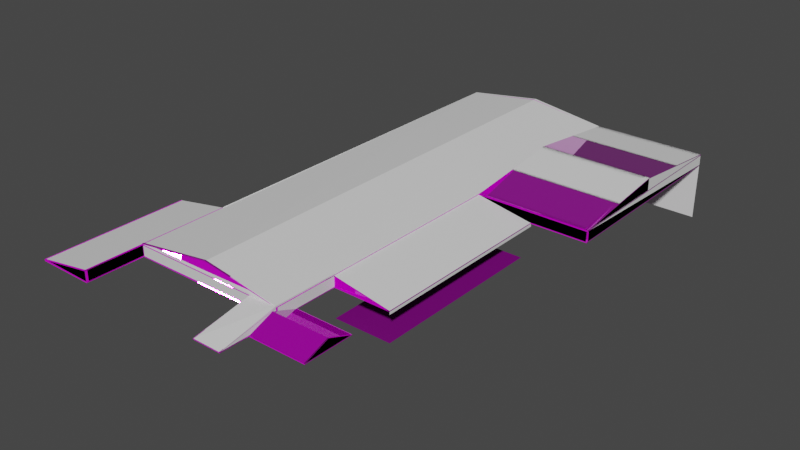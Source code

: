 # Source: ext_warehouse_roof.blend  (saved by Blender 2.83.19; exported with 4.5.12 LTS)
import bpy
from mathutils import Matrix  # noqa: F401  (used for matrix-valued properties, if any)

bpy.ops.wm.read_factory_settings(use_empty=True)
scene = bpy.context.scene
scene.name = 'Scene'

# ---- images (referenced by path relative to the original .blend; pixels are not part of the script)
import os
ASSET_DIR = os.environ.get("B2B_ASSET_DIR", "")  # directory of the original .blend (textures are referenced by path, not embedded)
HERE = os.path.dirname(os.path.abspath(__file__))  # packed textures are extracted next to this script under _unpacked/

def load_image(name, relpath, width, height, colorspace="sRGB"):
    """Load a texture the original file referenced (path relative to the .blend, or extracted next to this script)."""
    p = next((c for c in (os.path.join(HERE, relpath), os.path.join(ASSET_DIR, relpath)) if relpath and os.path.exists(c)), "")
    if p:
        img = bpy.data.images.load(p, check_existing=True)
        img.name = name
    else:  # same state as the original file: an image datablock whose file is absent (Cycles renders it pink)
        img = bpy.data.images.new(name, width, height)
        img.source = "FILE"
        img.filepath = "//" + (relpath or name)
    img.colorspace_settings.name = colorspace
    return img
img_ind_ext_level_roof_big_df_dds = load_image('ind_ext_level_roof_big_df.dds', 'ind_ext_level_roof_big_df.dds', 1024, 1024, 'sRGB')
img_lux_int_01_wallpapertile_b_df_dds = load_image('lux_int_01_wallpapertile_b_df.dds', 'lux_int_01_wallpapertile_b_df.dds', 1024, 1024, 'sRGB')

# ---- materials (node trees are filled in below, after node groups)
mat_mat_ind_ext_level_roof_big = bpy.data.materials.new('mat_ind_ext_level_roof_big')
mat_mat_ind_ext_level_roof_big.alpha_threshold = 0.0
mat_mat_ind_ext_level_roof_big.use_backface_culling = True
mat_mat_ind_ext_level_roof_big.use_transparent_shadow = False
mat_mat_ind_ext_level_roof_big.line_color = (0.0, 0.0, 0.0, 1.0)
mat_lux_int_01_wallpapertile_b = bpy.data.materials.new('lux_int_01_wallpapertile_b')
mat_lux_int_01_wallpapertile_b.use_backface_culling = True
mat_lux_int_01_wallpapertile_b.use_transparent_shadow = False
mat_shadow_caster = bpy.data.materials.new('shadow_caster')
mat_shadow_caster.use_transparent_shadow = False

# ---- node groups
ng_pd2_df_nmr_vtxcol = bpy.data.node_groups.new('PD2 DF:NMr:VtxCol', 'ShaderNodeTree')
_s = ng_pd2_df_nmr_vtxcol.interface.new_socket(name='BSDF Mat.', in_out='OUTPUT', socket_type='NodeSocketShader')
_s = ng_pd2_df_nmr_vtxcol.interface.new_socket(name='DF Color (sRGB)', in_out='INPUT', socket_type='NodeSocketColor')
_s = ng_pd2_df_nmr_vtxcol.interface.new_socket(name='DF Alpha (sRGB)', in_out='INPUT', socket_type='NodeSocketFloat')
_s.subtype = 'FACTOR'
_s = ng_pd2_df_nmr_vtxcol.interface.new_socket(name='NM Color (Linear)', in_out='INPUT', socket_type='NodeSocketColor')
_s.default_value = (0.5, 0.5, 0.5, 1.0)
_s = ng_pd2_df_nmr_vtxcol.interface.new_socket(name='NM Alpha (Linear)', in_out='INPUT', socket_type='NodeSocketFloat')
_s.subtype = 'FACTOR'
_s = ng_pd2_df_nmr_vtxcol.interface.new_socket(name='Vertex Col. Color', in_out='INPUT', socket_type='NodeSocketColor')
_N = ng_pd2_df_nmr_vtxcol.nodes; _L = ng_pd2_df_nmr_vtxcol.links
n0 = _N.new('ShaderNodeMix'); n0.name = 'Mix.005'; n0.location = (380, 0)
n0.data_type = 'RGBA'
n0.blend_type = 'MULTIPLY'
n0.inputs[0].default_value = 1.0
n1 = _N.new('ShaderNodeInvert'); n1.name = 'Invert'; n1.location = (380, -180)
n2 = _N.new('ShaderNodeCombineColor'); n2.name = 'Combine RGB'; n2.location = (540, -260)
n2.inputs[2].default_value = 1.0
n3 = _N.new('ShaderNodeNormalMap'); n3.name = 'Normal Map'; n3.location = (700, -260)
n3.width = 148
n4 = _N.new('ShaderNodeBsdfPrincipled'); n4.name = 'Principled BSDF'; n4.location = (880, 120)
n4.distribution = 'GGX'
n4.subsurface_method = 'BURLEY'
n4.inputs[1].default_value = 0.5
n4.inputs[3].default_value = 1.45
n4.inputs[27].default_value = (0.0, 0.0, 0.0, 1.0)
n4.inputs[28].default_value = 1.0
n5 = _N.new('NodeGroupOutput'); n5.name = 'Group Output'; n5.location = (1140, 120)
n6 = _N.new('ShaderNodeSeparateColor'); n6.name = 'Separate RGB'; n6.location = (344, -302)
n7 = _N.new('NodeGroupInput'); n7.name = 'PD2 DF:NM:VtxCol'; n7.location = (0, 0)
n7.label = 'PD2 DF:NM:VtxCol'
n7.width = 224
_L.new(n2.outputs[0], n3.inputs[1])
_L.new(n0.outputs[2], n4.inputs[0])
_L.new(n3.outputs[0], n4.inputs[5])
_L.new(n4.outputs[0], n5.inputs[0])
_L.new(n7.outputs[4], n0.inputs[7])
_L.new(n7.outputs[1], n4.inputs[13])
_L.new(n7.outputs[0], n0.inputs[6])
_L.new(n7.outputs[3], n2.inputs[0])
_L.new(n1.outputs[0], n4.inputs[2])
_L.new(n7.outputs[1], n1.inputs[1])
_L.new(n6.outputs[0], n2.inputs[1])
_L.new(n7.outputs[2], n6.inputs[0])
n5.is_active_output = True
ng_pd2_df_gsm_nm_vtxcol = bpy.data.node_groups.new('PD2 DF:GSM:NM:VtxCol', 'ShaderNodeTree')
_s = ng_pd2_df_gsm_nm_vtxcol.interface.new_socket(name='BSDF Mat.', in_out='OUTPUT', socket_type='NodeSocketShader')
_s = ng_pd2_df_gsm_nm_vtxcol.interface.new_socket(name='DF RGB (sRGB)', in_out='INPUT', socket_type='NodeSocketColor')
_s.default_value = (0.214, 0.214, 0.214, 1.0)
_s = ng_pd2_df_gsm_nm_vtxcol.interface.new_socket(name='GSMA RGB (sRGB)', in_out='INPUT', socket_type='NodeSocketColor')
_s.default_value = (0.214, 0.214, 0.214, 1.0)
_s = ng_pd2_df_gsm_nm_vtxcol.interface.new_socket(name='NM RGB (Linear)', in_out='INPUT', socket_type='NodeSocketColor')
_s.default_value = (0.214, 0.214, 0.214, 1.0)
_s = ng_pd2_df_gsm_nm_vtxcol.interface.new_socket(name='NM Alpha (Linear)', in_out='INPUT', socket_type='NodeSocketFloat')
_s.default_value = 0.5
_s.min_value = 0.0
_s.max_value = 1.0
_s = ng_pd2_df_gsm_nm_vtxcol.interface.new_socket(name='Vertex Col. Color', in_out='INPUT', socket_type='NodeSocketColor')
_s.default_value = (1.0, 1.0, 1.0, 1.0)
_N = ng_pd2_df_gsm_nm_vtxcol.nodes; _L = ng_pd2_df_gsm_nm_vtxcol.links
n0 = _N.new('ShaderNodeBsdfPrincipled'); n0.name = 'Principled BSDF'; n0.location = (330, 210)
n0.distribution = 'GGX'
n0.subsurface_method = 'BURLEY'
n0.inputs[3].default_value = 1.45
n0.inputs[27].default_value = (0.0, 0.0, 0.0, 1.0)
n0.inputs[28].default_value = 1.0
n1 = _N.new('ShaderNodeNormalMap'); n1.name = 'Normal Map'; n1.location = (-10, -210)
n1.width = 148
n2 = _N.new('NodeGroupOutput'); n2.name = 'Group Output'; n2.location = (680, 200)
n3 = _N.new('ShaderNodeSeparateColor'); n3.name = 'Separate RGB'; n3.location = (-330, -210)
n4 = _N.new('ShaderNodeCombineColor'); n4.name = 'Combine RGB'; n4.location = (-170, -210)
n4.inputs[2].default_value = 1.0
n5 = _N.new('ShaderNodeInvert'); n5.name = 'Invert'; n5.location = (40, 20)
n5.inputs[0].default_value = 0.666
n6 = _N.new('ShaderNodeSeparateColor'); n6.name = 'Separate RGB.001'; n6.location = (-520, 0)
n7 = _N.new('NodeGroupInput'); n7.name = 'Group Input'; n7.location = (-520, 200)
n8 = _N.new('ShaderNodeMix'); n8.name = 'Mix.005'; n8.location = (40, 200)
n8.data_type = 'RGBA'
n8.blend_type = 'MULTIPLY'
n8.inputs[0].default_value = 1.0
_L.new(n3.outputs[0], n4.inputs[1])
_L.new(n4.outputs[0], n1.inputs[1])
_L.new(n8.outputs[2], n0.inputs[0])
_L.new(n1.outputs[0], n0.inputs[5])
_L.new(n5.outputs[0], n0.inputs[2])
_L.new(n7.outputs[0], n8.inputs[6])
_L.new(n0.outputs[0], n2.inputs[0])
_L.new(n7.outputs[2], n3.inputs[0])
_L.new(n7.outputs[3], n4.inputs[0])
_L.new(n7.outputs[4], n8.inputs[7])
_L.new(n7.outputs[1], n6.inputs[0])
_L.new(n6.outputs[0], n5.inputs[1])
_L.new(n6.outputs[1], n0.inputs[13])
_L.new(n6.outputs[2], n0.inputs[1])
n2.is_active_output = True

# ---- material node trees
mat_mat_ind_ext_level_roof_big.use_nodes = True; mat_mat_ind_ext_level_roof_big.node_tree.nodes.clear()
_N = mat_mat_ind_ext_level_roof_big.node_tree.nodes; _L = mat_mat_ind_ext_level_roof_big.node_tree.links
n0 = _N.new('ShaderNodeTexImage'); n0.name = 'Image Texture'; n0.location = (-600, 500)
n0.image = img_ind_ext_level_roof_big_df_dds
n1 = _N.new('ShaderNodeTexImage'); n1.name = 'Image Texture.002'; n1.location = (-600, 200)
n2 = _N.new('ShaderNodeOutputMaterial'); n2.name = 'Material Output'; n2.location = (300, 400)
n3 = _N.new('ShaderNodeGroup'); n3.name = 'Group'; n3.location = (-200, 400)
n3.width = 400
n3.node_tree = ng_pd2_df_nmr_vtxcol
n3.inputs[4].default_value = (1.0, 1.0, 1.0, 1.0)
_L.new(n0.outputs[0], n3.inputs[0])
_L.new(n0.outputs[1], n3.inputs[1])
_L.new(n1.outputs[0], n3.inputs[2])
_L.new(n1.outputs[1], n3.inputs[3])
_L.new(n3.outputs[0], n2.inputs[0])
n2.is_active_output = True
mat_lux_int_01_wallpapertile_b.use_nodes = True; mat_lux_int_01_wallpapertile_b.node_tree.nodes.clear()
_N = mat_lux_int_01_wallpapertile_b.node_tree.nodes; _L = mat_lux_int_01_wallpapertile_b.node_tree.links
n0 = _N.new('ShaderNodeOutputMaterial'); n0.name = 'Material Output'; n0.location = (300, 300)
n1 = _N.new('ShaderNodeGroup'); n1.name = 'Group'; n1.location = (10, 300)
n1.node_tree = ng_pd2_df_gsm_nm_vtxcol
n1.inputs[1].default_value = (0.214, 0.214, 0.214, 1.0)
n1.inputs[2].default_value = (0.214, 0.214, 0.214, 1.0)
n1.inputs[3].default_value = 0.5
n2 = _N.new('ShaderNodeTexImage'); n2.name = 'Image Texture'; n2.location = (-280, 280)
n2.image = img_lux_int_01_wallpapertile_b_df_dds
n3 = _N.new('ShaderNodeVertexColor'); n3.name = 'Vertex Color'; n3.location = (-180, 200)
n3.layer_name = 'Col'
_L.new(n1.outputs[0], n0.inputs[0])
_L.new(n2.outputs[0], n1.inputs[0])
_L.new(n3.outputs[0], n1.inputs[4])
n0.is_active_output = True
mat_shadow_caster.use_nodes = True; mat_shadow_caster.node_tree.nodes.clear()
_N = mat_shadow_caster.node_tree.nodes; _L = mat_shadow_caster.node_tree.links
n0 = _N.new('ShaderNodeBsdfPrincipled'); n0.name = 'Principled BSDF'; n0.location = (10, 300)
n0.distribution = 'GGX'
n0.subsurface_method = 'BURLEY'
n0.inputs[3].default_value = 1.45
n0.inputs[27].default_value = (0.0, 0.0, 0.0, 1.0)
n0.inputs[28].default_value = 1.0
n1 = _N.new('ShaderNodeOutputMaterial'); n1.name = 'Material Output'; n1.location = (300, 300)
_L.new(n0.outputs[0], n1.inputs[0])
n1.is_active_output = True

# ---- world
world_world = bpy.data.worlds.new('World'); scene.world = world_world
world_world.use_nodes = True; world_world.node_tree.nodes.clear()
_N = world_world.node_tree.nodes; _L = world_world.node_tree.links
n0 = _N.new('ShaderNodeOutputWorld'); n0.name = 'World Output'; n0.location = (300, 300)
n1 = _N.new('ShaderNodeBackground'); n1.name = 'Background'; n1.location = (10, 300)
n1.inputs[0].default_value = (0.05088, 0.05088, 0.05088, 1.0)
_L.new(n1.outputs[0], n0.inputs[0])
n0.is_active_output = True
world_world.color = (0.05088, 0.05088, 0.05088)
world_world.use_sun_shadow = False
world_world.sun_shadow_jitter_overblur = 0.0

# ---- meshes
me_g_g = bpy.data.meshes.new('g_g')
me_g_g.from_pydata([(-9.02, -5.96e-08, 0.12), (-9.02, 5.96e-08, 1.52), (-9.0, -0.02, 0.12), (-9.0, -0.02, 1.52), (-9.0, 0.15, 1.52), (-8.88, -0.02, 0.12), (-8.88, -0.02, 1.52), (-8.88, 0.15, 0.12), (-8.88, 0.15, 1.52), (12.9, 0.23, 0.12), (-8.98, 0.23, 0.12), (12.9, 0.23, 1.52), (-8.98, 0.23, 1.52), (12.88, -0.02, 0.12), (12.88, -0.02, 1.52), (12.88, 0.25, 0.12), (12.88, 0.25, 1.52), (13.0, -0.02, 0.12), (13.0, -0.02, 1.52), (13.0, 0.25, 0.12), (13.0, 0.25, 1.52), (-9.0, -0.02, 1.64), (13.0, -0.02, 1.64), (-9.0, 0.25, 1.64), (13.0, 0.25, 1.64), (-9.0, -0.02, 1.52), (13.0, -0.02, 1.52), (-9.0, 0.25, 1.52), (13.0, 0.25, 1.52), (-9.0, -0.02, 0.12), (13.0, -0.02, 0.12), (-9.0, -0.02, 1.118e-07), (13.0, -0.02, 1.118e-07), (-9.02, -7.98, 0.12), (-9.02, -7.98, 1.52), (-17.0, -7.98, 0.12), (-9.0, -8.02, 0.12), (-9.0, -8.02, 1.118e-07), (-17.0, -8.02, 0.12), (-17.0, -8.02, 1.118e-07), (-9.0, -8.02, 1.64), (-9.0, -8.02, 1.52), (-17.0, -8.02, 0.24), (-17.0, -8.02, 0.12), (-17.0, 12.48, 0.24), (-17.0, 12.48, 0.12), (-9.12, -0.02, 1.64), (-9.12, -8.02, 1.64), (-9.0, -7.9, 1.64), (-17.0, -7.9, 0.24), (-16.88, -8.02, 0.24), (-16.88, 12.48, 0.24), (-16.88, -7.98, 0.22), (-16.88, 12.48, 0.22), (-9.12, -7.98, 1.6), (-9.12, 12.48, 1.6), (-16.88, -8.02, 0.04), (-16.88, 12.48, 0.04), (-9.0, -7.9, 1.62), (-17.0, -7.9, 0.22), (-9.12, -0.02, 1.6), (-9.12, -8.02, 1.6), (-9.02, -0.02, 0.12), (-9.02, -8.02, 0.12), (-9.0, -7.98, 1.52), (-17.0, -7.98, 0.12), (-9.0, -7.98, 0.12), (-17.0, -7.98, 0.12), (-9.0, 12.48, 1.64), (-9.0, -8.02, 1.64), (-9.12, 12.48, 1.64), (-9.12, -8.02, 1.64), (-9.0, -0.02, 1.52), (-9.0, -8.02, 1.52), (-9.02, -0.02, 1.52), (-9.02, -8.02, 1.52), (-9.0, 0.25, 1.62), (-9.0, 65.5, 1.62), (12.88, 0.25, 1.6), (12.88, 65.5, 1.6), (1.94, 65.5, 3.26), (1.94, 0.25, 3.26), (-9.1, -0.02, 1.71), (12.9, -0.02, 1.71), (-9.1, 0.25, 1.71), (12.9, 0.25, 1.71), (-9.1, -0.02, 1.64), (12.9, -0.02, 1.64), (-9.1, 0.25, 1.44), (12.9, 0.25, 1.44), (1.94, -0.02, 3.33), (1.94, 0.25, 3.33), (1.94, 0.25, 3.06), (1.94, -0.02, 3.26), (-9.1, 0.05, 1.62), (12.9, 0.05, 1.62), (1.9, 0.05, 1.62), (1.9, 0.05, 3.29), (12.98, 65.5, 0.12), (12.98, 65.5, 1.52), (13.0, 65.5, 1.64), (13.0, 65.5, 1.52), (13.0, 65.5, 0.12), (13.0, 65.5, 1.118e-07), (20.98, 9.01, 0.1), (21.0, 8.98, 0.12), (21.0, 8.98, 1.118e-07), (13.0, 8.98, 0.12), (13.0, 8.98, 1.118e-07), (21.0, 9.02, 0.12), (13.0, 9.02, 0.12), (12.75, 0.25, 1.64), (12.75, 65.5, 1.64), (12.75, 0.25, 1.62), (12.75, 65.5, 1.62), (21.0, 36.0, 0.12), (21.0, 36.0, 1.192e-07), (20.98, 8.98, 0.12), (20.98, 36.0, 0.12), (13.0, 9.01, 1.5), (13.0, 9.01, 0.12), (20.98, 9.02, 0.1), (13.0, 9.02, 1.5), (20.98, 36.11, 0.07), (13.0, 36.11, 1.5), (12.98, 36.02, 0.12), (28.98, 36.02, 0.12), (12.98, 36.02, 1.52), (28.98, 36.02, 1.52), (29.0, 36.0, 0.12), (29.0, 36.0, 1.192e-07), (28.98, 65.5, 0.12), (28.98, 65.5, 1.52), (29.0, 65.48, 0.12), (29.0, 65.48, 1.192e-07), (21.0, 36.02, 0.12), (29.0, 36.02, 0.12), (21.0, 8.98, 0.12), (21.0, 8.98, 1.509e-07), (13.0, 8.98, 1.52), (13.0, 8.98, 1.4), (21.0, 9.02, 0.12), (13.0, 9.02, 1.52), (28.98, 36.0, 1.62), (28.98, 65.48, 1.62), (28.98, 50.73, 1.62), (28.98, 50.73, 3.29), (29.0, 36.0, 1.62), (29.0, 36.0, 1.5), (29.0, 65.48, 1.62), (29.0, 65.48, 1.5), (29.0, 36.0, 1.74), (29.0, 36.0, 1.62), (29.0, 65.48, 1.74), (29.0, 65.48, 1.62), (29.0, 50.73, 3.41), (29.0, 50.73, 3.29), (13.0, 36.0, 1.62), (13.0, 36.0, 1.5), (28.98, 36.02, 1.52), (13.0, 36.02, 1.52), (28.98, 50.73, 3.39), (13.0, 50.73, 3.39), (29.0, 36.1, 1.62), (13.0, 36.1, 1.62), (28.98, 65.48, 1.72), (13.0, 65.48, 1.72), (5.587, 65.5, 2.707), (9.233, 65.5, 2.153), (9.233, 0.25, 2.153), (5.587, 0.25, 2.707), (-1.707, 0.25, 2.713), (-5.353, 0.25, 2.167), (-5.353, 65.5, 2.167), (-1.707, 65.5, 2.713), (8.98, -8.0, 0.12), (12.98, -8.0, 0.12), (12.98, 0.0, 0.12), (12.98, 0.0, 1.52), (13.0, -8.02, 0.12), (13.0, -8.02, 1.118e-07), (8.96, -8.02, 0.12), (8.96, -8.02, 1.118e-07), (8.96, -0.02, 0.12), (8.96, -0.02, 1.118e-07), (8.98, 0.0, 0.12), (8.98, 0.0, 1.52), (12.98, -8.0, 0.12), (9.0, -8.0, 0.12), (12.98, -0.02001, 1.517), (9.0, -0.02001, 1.517), (12.98, -0.02, 0.12), (12.98, -8.02, 0.12), (13.0, -8.0, 0.12), (8.96, -8.0, 0.12), (8.98, -8.02, 0.12), (8.98, -0.02, 0.12), (13.0, -8.0, 0.14), (12.9, -8.0, 0.14), (8.96, -8.0, 0.12), (8.96, -0.02, 1.44), (8.96, -8.0, 0.14), (8.96, -0.02, 1.54), (9.06, -8.0, 0.12), (9.06, -8.0, 0.14), (13.0, -8.0, 0.12), (12.9, -8.0, 0.12), (9.06, -0.02, 1.52), (9.06, -0.02, 1.54), (13.0, -0.02, 1.64), (13.0, 0.25, 1.64), (13.0, -0.02, 1.52), (13.0, 0.25, 1.52), (13.0, -0.02, 1.52), (13.0, -0.02, 1.54), (12.9, -8.0, 0.04), (12.9, -0.02, 1.44), (12.9, -0.02, 1.54), (13.0, -4.0, 0.12), (13.0, -4.0, 1.118e-07), (21.0, -4.0, 0.12), (21.0, -4.0, 1.118e-07), (21.0, 3.0, 0.12), (21.0, 3.0, 1.118e-07), (13.0, 3.0, 0.12), (13.0, 3.0, 1.118e-07), (20.96, -3.93, 0.1), (13.0, -3.93, 0.1), (20.96, -0.5, 1.417), (13.0, -0.5, 1.417), (13.0, -3.93, 0.12), (21.0, -3.93, 0.12), (13.0, 2.93, 0.1), (20.96, 2.93, 0.1), (21.0, 2.93, 0.12), (13.0, 2.93, 0.12), (21.0, 2.93, 0.1), (13.0, 2.93, 0.1), (21.0, -4.0, 0.14), (20.9, -4.0, 0.14), (21.0, -4.0, 0.09), (20.9, -4.0, 0.12), (21.0, -0.5, 1.387), (21.0, -0.5, 1.437), (20.9, -4.0, 0.04), (20.9, -0.5, 1.337), (20.9, -0.5, 1.437), (21.0, 2.93, 0.07), (21.0, 2.93, 0.12), (20.9, 2.93, 0.02), (20.9, 2.93, 0.12), (20.98, 2.87, 0.12), (20.98, -3.98, 0.12), (20.98, -0.5, 0.12), (20.98, -0.5, 1.388), (9.0, -5.34, 0.5855), (9.0, -2.68, 1.051), (12.98, -2.68, 1.051), (12.98, -5.34, 0.5855), (13.0, -2.215, 0.7583), (20.96, -2.215, 0.7583), (20.96, 1.215, 0.7583), (13.0, 1.215, 0.7583), (13.0, 40.92, 2.143), (13.0, 45.83, 2.767), (28.98, 45.83, 2.767), (28.98, 40.92, 2.143), (13.0, 60.56, 2.277), (13.0, 55.65, 2.833), (28.98, 55.65, 2.833), (28.98, 60.56, 2.277), (18.32, 9.02, 0.5667), (15.66, 9.02, 1.033), (15.66, 36.11, 1.023), (18.32, 36.11, 0.5467), (12.98, 8.98, 0.12), (12.98, 8.98, 1.52), (12.98, 9.25, 0.12), (12.98, 9.25, 1.52), (13.1, 8.98, 0.12), (13.1, 8.98, 1.52), (13.1, 9.25, 0.12), (13.1, 9.25, 1.52), (28.88, 35.98, 0.12), (28.88, 35.98, 1.52), (28.88, 36.25, 0.12), (28.88, 36.25, 1.52), (29.0, 35.98, 0.12), (29.0, 35.98, 1.52), (29.0, 36.25, 0.12), (29.0, 36.25, 1.52), (-9.12, -8.02, 0.12), (-9.12, -8.02, 1.52), (-9.12, -7.75, 0.12), (-9.12, -7.75, 1.52), (-9.0, -8.02, 0.12), (-9.0, -8.02, 1.52), (-9.0, -7.75, 0.12), (-9.0, -7.75, 1.52), (12.98, -0.02, 0.12), (12.98, 65.5, 0.12), (-9.0, 0.08, 0.12), (-9.0, 0.08, 1.52), (-9.0, 0.25, 0.12), (-9.0, 0.25, 1.52), (-8.88, 0.25, 0.12), (-8.88, 0.25, 1.52), (-8.88, 0.23, 0.12), (-8.88, 0.23, 1.52), (12.88, 0.25, 0.12), (-8.96, 0.25, 1.118e-07), (12.88, -8.0, 1.118e-07), (-8.96, -0.02, 0.12), (13.0, -0.02, 0.12), (-8.96, 0.25, 0.12), (-9.0, 65.5, 1.64), (-9.0, 65.5, 1.52), (-9.0, -8.02, 1.64), (-9.0, -8.02, 1.52), (12.88, 0.23, 1.64), (-9.08, 0.23, 1.64), (1.95, 0.23, 1.64), (1.95, 0.23, 3.26), (-9.0, 0.25, 1.61), (-9.0, 65.5, 1.61), (1.947, 0.25, 3.167), (1.947, 65.5, 3.167), (12.89, 0.25, 1.637), (12.89, 65.5, 1.637), (-8.98, 65.5, 0.12), (-8.98, 65.5, 1.52), (12.9, 65.5, 0.12), (12.9, 65.5, 1.52), (12.88, 65.5, 1.118e-07), (-9.0, 0.25, 1.64), (12.88, 0.25, 1.64), (-9.0, 0.25, 1.52), (12.88, 0.25, 1.52), (12.88, 65.5, 1.64), (12.88, 65.5, 1.52), (-8.96, 65.5, 1.118e-07), (-8.96, 65.5, 0.12), (12.97, 64.98, 1.71), (-9.025, 64.98, 1.71), (12.97, 64.98, 1.44), (-9.025, 64.98, 1.44), (1.935, 64.98, 3.33), (1.935, 64.98, 3.06), (-9.005, 64.98, 0.12), (28.46, 64.98, 1.192e-07), (-9.005, 64.98, 1.192e-07), (28.46, 64.98, 0.12), (-9.005, 65.0, 1.64), (12.95, 65.0, 1.64), (1.925, 65.0, 1.64), (1.925, 65.0, 3.26), (28.46, 64.98, 1.64), (-9.005, 64.98, 1.64), (28.46, 64.98, 1.52), (-9.005, 64.98, 1.52), (-9.47, 12.27, 0.12), (-9.47, 12.27, 1.52), (-9.47, -7.75, 0.12), (-9.47, -7.75, 1.52), (12.88, 0.25, 0.12), (-9.49, 0.25, 1.118e-07), (12.88, 0.25, 1.118e-07), (-9.49, 0.25, 0.12), (-9.49, 12.25, 1.118e-07), (-9.49, 12.25, 0.12), (-9.49, -7.73, 1.118e-07), (-9.49, -7.73, 0.12), (-9.49, 12.25, 1.118e-07), (-9.49, 0.25, 1.118e-07), (-8.96, 12.25, 1.118e-07), (-8.96, 0.25, 1.118e-07), (-16.53, 12.27, 0.12), (-16.55, 12.25, 1.118e-07), (-16.55, 12.25, 0.12), (-16.55, -7.73, 1.118e-07), (-16.55, -7.73, 0.12), (-16.53, -7.75, 0.12), (-16.55, -7.73, 1.118e-07), (-16.55, -7.73, 0.12), (-16.53, -7.75, 0.12), (-16.53, 12.48, 0.12), (-9.47, -7.75, 1.52), (-9.47, 12.48, 1.52), (-14.18, -7.75, 0.5867), (-11.82, -7.75, 1.053), (-11.82, 12.48, 1.053), (-14.18, 12.48, 0.5867), (-0.79, 0.25, 2.777), (-3.527, 0.25, 2.388), (-6.263, 0.25, 1.999), (-6.263, 65.5, 1.999), (-3.527, 65.5, 2.388), (-0.79, 65.5, 2.777), (10.15, 0.25, 2.019), (7.417, 0.25, 2.402), (4.682, 0.25, 2.784), (4.682, 65.5, 2.784), (7.417, 65.5, 2.402), (10.15, 65.5, 2.019), (-9.025, 65.0, 0.12), (28.46, 65.0, 0.12), (-9.025, 65.0, 1.52), (28.46, 65.0, 1.52), (28.46, 36.3, 1.192e-07), (28.46, 36.3, 0.12), (28.46, 36.31, 1.64), (28.46, 36.31, 1.5), (28.46, 36.28, 0.12), (28.46, 36.28, 1.52), (13.0, 36.3, 1.192e-07), (13.0, 36.3, 0.12), (13.0, 36.31, 1.64), (13.0, 36.31, 1.5), (12.98, 36.28, 0.12), (12.98, 36.28, 1.52), (28.44, 65.0, 1.62), (28.44, 36.28, 1.62), (28.44, 50.73, 3.32), (28.44, 50.73, 1.62), (28.42, 36.28, 1.554), (28.42, 50.73, 3.369), (28.42, 36.28, 1.461), (28.42, 50.73, 3.276), (28.42, 65.0, 1.67), (28.42, 65.0, 1.576), (13.0, -8.0, 1.118e-07), (13.0, 65.5, 1.118e-07), (28.42, 50.73, 3.354), (12.98, 50.73, 3.354), (12.98, 64.98, 1.64), (28.42, 64.98, 1.64), (28.42, 36.28, 1.552), (12.98, 36.28, 1.552), (13.0, 65.0, 1.64), (13.0, 36.28, 1.64), (13.0, 50.73, 3.34), (13.0, 50.73, 1.64), (13.01, 36.28, 1.519), (13.01, 50.73, 3.335), (13.01, 36.28, 1.426), (13.01, 50.73, 3.241), (13.01, 65.0, 1.635), (13.01, 65.0, 1.542), (13.0, 36.21, 1.192e-07), (13.0, 36.26, 1.192e-07), (13.0, -8.02, 0.12), (13.0, 0.25, 0.12), (9.0, -8.02, 0.12), (9.0, 0.25, 0.12), (15.67, 36.21, 1.192e-07), (18.33, 36.21, 1.192e-07), (15.67, 36.26, 1.192e-07), (18.33, 36.26, 1.192e-07), (21.0, 36.21, 1.192e-07), (14.33, 36.26, 1.192e-07), (17.0, 36.21, 1.192e-07), (17.0, 36.26, 1.192e-07), (12.98, 41.1, 2.153), (12.98, 45.91, 2.753), (28.42, 45.91, 2.753), (28.42, 41.1, 2.153), (12.98, 60.23, 2.211), (12.98, 55.48, 2.783), (28.42, 60.23, 2.211), (28.42, 55.48, 2.783), (17.0, 36.21, 1.192e-07), (13.67, 36.26, 1.192e-07), (21.0, 8.98, 1.118e-07), (21.0, 36.21, 1.192e-07), (13.0, 8.98, 1.118e-07), (13.0, 36.21, 1.192e-07), (12.88, -8.0, 0.12), (12.88, -8.0, 1.118e-07), (12.88, 65.5, 0.12), (12.88, 65.5, 1.118e-07), (21.0, -4.02, 1.118e-07), (21.0, 3.009, 1.192e-07), (13.0, -4.02, 1.118e-07), (13.0, 3.009, 1.192e-07), (28.46, 36.29, 1.5), (13.0, 36.29, 1.5), (9.08, -8.0, 0.12), (9.08, -8.0, 1.118e-07), (28.46, 36.22, 1.192e-07), (13.0, 36.22, 1.192e-07), (21.0, 8.98, -4.0), (21.0, 34.21, -4.0), (13.0, 8.98, -4.0), (13.0, 34.21, -4.0)], [], [(0, 177, 178, 1), (7, 8, 6, 5), (5, 6, 3, 2), (8, 4, 3, 6), (9, 10, 12, 11), (13, 14, 16, 15), (15, 16, 20, 19), (19, 20, 18, 17), (17, 18, 14, 13), (20, 16, 14, 18), (21, 22, 24, 23), (27, 28, 26, 25), (25, 26, 22, 21), (31, 32, 30, 29), (0, 1, 34, 33), (33, 34, 35), (31, 29, 36, 37), (37, 36, 38, 39), (41, 40, 42, 43), (43, 42, 44, 45), (42, 40, 48, 49), (44, 42, 50, 51), (53, 52, 54, 55), (51, 50, 56, 57), (49, 48, 58, 59), (47, 46, 60, 61), (36, 29, 62, 63), (41, 43, 65, 64), (38, 36, 66, 67), (69, 68, 70, 71), (72, 73, 75, 74), (168, 169, 78, 79), (174, 171, 81, 80), (90, 83, 85, 91), (91, 85, 89, 92), (92, 89, 87, 93), (93, 87, 83, 90), (89, 85, 83, 87), (86, 93, 90, 82), (88, 92, 93, 86), (84, 91, 92, 88), (82, 90, 91, 84), (96, 95, 97), (94, 96, 97), (178, 177, 98, 99), (24, 28, 101, 100), (30, 32, 103, 102), (106, 105, 107, 108), (107, 105, 109, 110), (105, 106, 116, 115), (24, 100, 112, 111), (111, 112, 114, 113), (105, 115, 118, 117), (104, 119, 120), (271, 121, 123, 274), (125, 126, 128, 127), (115, 116, 130, 129), (129, 130, 134, 133), (128, 126, 131, 132), (115, 129, 136, 135), (138, 137, 139, 140), (139, 137, 141, 142), (145, 144, 146), (143, 145, 146), (147, 148, 150, 149), (155, 156, 154, 153), (151, 152, 156, 155), (148, 147, 157, 158), (264, 265, 161, 162), (157, 147, 163, 164), (267, 270, 165, 166), (80, 81, 170, 167), (167, 170, 169, 168), (77, 76, 172, 173), (173, 172, 171, 174), (176, 177, 178), (32, 30, 179, 180), (180, 179, 181, 182), (182, 181, 183, 184), (175, 186, 185), (256, 257, 189, 190), (179, 30, 191, 192), (181, 179, 193, 194), (183, 181, 195, 196), (213, 214, 197, 205), (201, 202, 200, 199), (204, 208, 202, 201), (197, 198, 206, 205), (207, 208, 204, 203), (212, 210, 209, 211), (198, 217, 216, 215), (197, 214, 217, 198), (218, 219, 221, 220), (220, 221, 223, 222), (203, 204, 201, 199), (222, 223, 225, 224), (259, 260, 228, 229), (218, 220, 231, 230), (261, 262, 229, 228), (222, 224, 235, 234), (234, 235, 237, 236), (242, 243, 238, 240), (238, 239, 241, 240), (239, 246, 245, 244), (238, 243, 246, 239), (245, 246, 250, 249), (246, 243, 248, 250), (243, 242, 247, 248), (253, 254, 252), (251, 254, 253), (188, 187, 258, 255), (255, 258, 257, 256), (227, 226, 260, 259), (233, 232, 262, 261), (160, 159, 266, 263), (263, 266, 265, 264), (162, 161, 269, 268), (268, 269, 270, 267), (122, 272, 273, 124), (272, 271, 274, 273), (275, 276, 278, 277), (277, 278, 282, 281), (281, 282, 280, 279), (279, 280, 276, 275), (282, 278, 276, 280), (283, 284, 286, 285), (285, 286, 290, 289), (289, 290, 288, 287), (287, 288, 284, 283), (290, 286, 284, 288), (291, 292, 294, 293), (293, 294, 298, 297), (297, 298, 296, 295), (295, 296, 292, 291), (298, 294, 292, 296), (30, 102, 300, 299), (301, 302, 304, 303), (303, 304, 306, 305), (305, 306, 308, 307), (312, 313, 309, 314), (316, 315, 317, 318), (321, 320, 322), (319, 321, 322), (397, 326, 325, 392), (398, 403, 328, 327), (12, 10, 329, 330), (9, 11, 332, 331), (334, 335, 337, 336), (337, 335, 338, 339), (314, 310, 340, 341), (346, 343, 345, 347), (342, 346, 347, 344), (351, 348, 350, 349), (354, 353, 355), (352, 354, 355), (356, 357, 359, 358), (360, 362, 363, 361), (367, 364, 366, 365), (369, 368, 370, 371), (373, 372, 374, 375), (368, 369, 378, 377), (360, 361, 376), (377, 378, 380, 379), (371, 370, 382, 383), (363, 362, 381), (390, 387, 386, 389), (385, 391, 388, 384), (391, 390, 389, 388), (324, 395, 394, 323), (395, 396, 393, 394), (396, 397, 392, 393), (325, 326, 401, 400), (400, 401, 402, 399), (399, 402, 403, 398), (404, 405, 407, 406), (407, 405, 412, 413), (356, 358, 411, 410), (351, 349, 408, 409), (413, 412, 418, 419), (410, 411, 417, 416), (409, 408, 414, 415), (422, 423, 421), (420, 423, 422), (424, 425, 427, 426), (427, 425, 428, 429), (311, 333, 431, 430), (466, 434, 435, 468), (462, 465, 436, 437), (440, 439, 441), (438, 440, 441), (442, 444, 445, 443), (445, 447, 446, 443), (470, 448, 449, 471), (451, 450, 452, 453), (460, 454, 456, 461), (454, 458, 459, 456), (455, 460, 461, 457), (433, 432, 464, 463), (463, 464, 465, 462), (433, 467, 469, 432), (467, 466, 468, 469), (458, 470, 471, 459), (473, 472, 474, 475), (477, 476, 478, 479), (481, 480, 482, 483), (417, 411, 484, 485), (476, 477, 487, 486), (414, 408, 488, 489), (491, 490, 492, 493)])
me_g_g.polygons.foreach_set('material_index', [0, 0, 0, 0, 0, 0, 0, 0, 0, 0, 0, 0, 0, 0, 0, 0, 0, 0, 0, 0, 0, 0, 0, 0, 0, 0, 0, 0, 0, 0, 0, 0, 0, 0, 0, 0, 0, 0, 0, 0, 0, 0, 0, 0, 0, 0, 0, 0, 0, 0, 0, 0, 0, 0, 0, 0, 0, 0, 0, 0, 0, 0, 0, 0, 0, 0, 0, 0, 0, 0, 0, 0, 0, 0, 0, 0, 0, 0, 0, 0, 0, 0, 0, 0, 0, 0, 0, 0, 0, 0, 0, 0, 0, 0, 0, 0, 0, 0, 0, 0, 0, 0, 0, 0, 0, 0, 0, 0, 0, 0, 0, 0, 0, 0, 0, 0, 0, 0, 0, 0, 0, 0, 0, 0, 0, 0, 0, 0, 0, 0, 0, 0, 0, 0, 0, 0, 0, 0, 0, 0, 0, 0, 0, 0, 0, 0, 0, 0, 0, 0, 0, 0, 0, 0, 0, 0, 0, 0, 0, 0, 0, 0, 0, 0, 0, 0, 0, 0, 0, 0, 0, 0, 0, 0, 0, 0, 0, 0, 0, 0, 0, 0, 0, 0, 0, 0, 0, 0, 0, 0, 0, 0, 0, 1, 0, 0, 0, 0, 0, 0, 0, 0, 1, 0, 1, 0, 0, 0, 1])
_uv = me_g_g.uv_layers.new(name='UVMap')
_uv.uv.foreach_set('vector', [0.0, 0.7816, 3.0, 0.7816, 3.0, 0.875, 0.0, 0.875, -0.5, 0.4515, 1.004, 0.4515, 1.004, 0.4944, -0.5, 0.4944, -0.5, 0.4515, 1.004, 0.4515, 1.004, 0.4944, -0.5, 0.4944, 1.026, 0.4515, 1.111, 0.4515, 1.111, 0.4944, 1.026, 0.4944, 0.0, 0.7816, 3.0, 0.7816, 3.0, 0.875, 0.0, 0.875, -0.5, 0.4515, 1.004, 0.4515, 1.004, 0.4944, -0.5, 0.4944, -0.5, 0.4515, 1.004, 0.4515, 1.004, 0.4944, -0.5, 0.4944, -0.5, 0.4515, 1.004, 0.4515, 1.004, 0.4944, -0.5, 0.4944, -0.5, 0.4515, 1.004, 0.4515, 1.004, 0.4944, -0.5, 0.4944, 1.026, 0.4515, 1.111, 0.4515, 1.111, 0.4944, 1.026, 0.4944, -0.5, 0.4515, 6.004, 0.4515, 6.004, 0.4944, -0.5, 0.4944, -0.5, 0.4515, 1.004, 0.4515, 1.004, 0.4944, -0.5, 0.4944, -0.5, 0.4515, 6.004, 0.4515, 6.004, 0.4944, -0.5, 0.4944, -0.5, 0.4515, 6.004, 0.4515, 6.004, 0.4944, -0.5, 0.4944, 0.0, 0.7816, 0.0, 0.875, -1.342, 0.875, -1.342, 0.7816, -1.342, 0.7816, -1.342, 0.875, -2.685, 0.7816, -0.5, 0.4515, -0.5, 0.4944, -3.391, 0.4944, -3.391, 0.4515, -3.391, 0.4515, -3.391, 0.4944, -6.281, 0.4944, -6.281, 0.4515, -3.391, 0.4515, -3.391, 0.4944, -6.325, 0.4944, -6.325, 0.4515, -6.325, 0.4515, -6.325, 0.4944, -8.854, 0.4944, -8.854, 0.4515, -0.5, 0.4944, -0.5, 0.4944, -0.5, 0.4944, -0.5, 0.4944, -0.5, 0.4944, -0.5, 0.4944, -0.5, 0.4944, -0.5, 0.4944, 9.395e-05, 0.4962, 1.976, 0.4962, 1.976, 0.7829, 9.395e-05, 0.7829, -0.5, 0.4944, -0.5, 0.4944, -0.5, 0.4944, -0.5, 0.4944, -0.5, 0.4944, -0.5, 0.4944, -0.5, 0.4944, -0.5, 0.4944, -0.5, 0.4944, -0.5, 0.4944, -0.5, 0.4944, -0.5, 0.4944, -3.391, 0.4944, -0.5, 0.4944, -0.5, 0.4944, -3.391, 0.4944, -3.391, 0.4515, -6.325, 0.4515, -6.325, 0.4515, -3.391, 0.4515, -6.281, 0.4944, -3.391, 0.4944, -3.391, 0.4944, -6.281, 0.4944, -0.5, 0.4944, -0.5, 0.4944, -0.5, 0.4944, -0.5, 0.4944, -0.5, 0.4515, -3.391, 0.4515, -3.391, 0.4515, -0.5, 0.4515, 9.395e-05, 0.5056, 9.976, 0.5056, 9.976, 0.7829, 9.395e-05, 0.7829, 9.395e-05, 0.503, 9.976, 0.503, 9.976, 0.7806, 9.395e-05, 0.7806, 2.752, 0.4515, 6.004, 0.4515, 6.004, 0.4944, 2.752, 0.4944, 2.752, 0.4515, 6.004, 0.4515, 6.004, 0.4944, 2.752, 0.4944, 0.252, 0.4515, 1.004, 0.4515, 1.004, 0.4944, 0.252, 0.4944, 2.752, 0.4515, 6.004, 0.4515, 6.004, 0.4944, 2.752, 0.4944, 1.026, 0.4515, 1.111, 0.4515, 1.111, 0.4944, 1.026, 0.4944, -0.5, 0.4515, 2.752, 0.4515, 2.752, 0.4944, -0.5, 0.4944, -0.5, 0.4515, 0.252, 0.4515, 0.252, 0.4944, -0.5, 0.4944, -0.5, 0.4515, 2.752, 0.4515, 2.752, 0.4944, -0.5, 0.4944, -0.5, 0.4515, 2.752, 0.4515, 2.752, 0.4944, -0.5, 0.4944, 1.5, 0.7816, 3.0, 0.875, 1.5, 0.875, 0.0, 0.7816, 1.5, 0.7816, 1.5, 0.875, 3.0, 0.875, 3.0, 0.7816, 11.93, 0.7816, 11.93, 0.875, 0.0, 0.5013, 0.0, 0.4514, 1.0, 0.4514, 1.0, 0.5013, 6.004, 0.4944, 6.004, 0.4515, 22.27, 0.4515, 22.27, 0.4944, -3.391, 0.4515, -3.391, 0.4944, -6.281, 0.4944, -6.281, 0.4515, -6.281, 0.4944, -3.391, 0.4944, -3.391, 0.4944, -6.281, 0.4944, -3.391, 0.4944, -3.391, 0.4515, 6.365, 0.4515, 6.365, 0.4944, 0.0, 0.4494, 1.0, 0.4494, 1.0, 0.5014, 0.0, 0.5014, 6.004, 0.4515, 6.004, 0.4515, 6.004, 0.4515, 6.004, 0.4515, -3.391, 0.4944, -3.391, 0.4944, -3.391, 0.4944, -3.391, 0.4944, 3.0, 0.7816, 4.841, 0.875, 4.841, 0.7816, 3.267, 0.501, 3.267, 0.7792, 0.004504, 0.7792, 0.004504, 0.501, 0.0, 0.7816, 3.0, 0.7816, 3.0, 0.875, 0.0, 0.875, 6.365, 0.4944, 6.365, 0.4515, 9.254, 0.4515, 9.254, 0.4944, 9.254, 0.4944, 9.254, 0.4515, 19.9, 0.4515, 19.9, 0.4944, 3.0, 0.875, 3.0, 0.7816, 8.528, 0.7816, 8.528, 0.875, -3.391, 0.4944, -3.391, 0.4944, -3.391, 0.4944, -3.391, 0.4944, -3.391, 0.4515, -3.391, 0.4944, -6.281, 0.4944, -6.281, 0.4515, -6.281, 0.4944, -3.391, 0.4944, -3.391, 0.4944, -6.281, 0.4944, 0.5, 0.7816, 3.0, 0.875, 0.5, 0.875, 0.0, 0.7816, 2.5, 0.7816, 2.5, 0.875, 9.254, 0.4944, 9.254, 0.4515, 19.9, 0.4515, 19.9, 0.4944, 14.58, 0.4944, 14.58, 0.4515, 19.9, 0.4515, 19.9, 0.4944, 9.254, 0.4944, 9.254, 0.4515, 14.58, 0.4515, 14.58, 0.4944, 9.254, 0.4515, 9.254, 0.4944, 3.477, 0.4944, 3.477, 0.4515, -0.0002657, 0.5021, 0.9927, 0.5021, 0.9927, 0.7793, -0.0002657, 0.7793, 3.477, 0.4944, 9.254, 0.4944, 9.254, 0.4944, 3.477, 0.4944, -0.0002656, 0.5021, 0.9927, 0.5021, 0.9927, 0.7793, -0.0002656, 0.7793, 9.395e-05, 0.5145, 9.976, 0.5145, 9.976, 0.7801, 9.395e-05, 0.7801, 9.395e-05, 0.4998, 9.976, 0.4998, 9.976, 0.781, 9.395e-05, 0.781, 9.395e-05, 0.503, 9.976, 0.503, 9.976, 0.7806, 9.395e-05, 0.7806, 9.395e-05, 0.503, 9.976, 0.503, 9.976, 0.7806, 9.395e-05, 0.7806, 1.188, 0.7816, 3.562, 0.7816, 3.562, 0.875, 1.0, 0.4506, 1.0, 0.5009, 0.0, 0.5009, 0.0, 0.4506, 0.0, 0.4506, 0.0, 0.5009, -0.505, 0.5009, -0.505, 0.4506, -0.505, 0.4506, -0.505, 0.5009, -1.505, 0.5009, -1.505, 0.4506, 0.0, 0.875, -2.375, 0.875, -2.375, 0.7816, -0.0002657, 0.5015, 0.9927, 0.5015, 0.9927, 0.7796, -0.0002657, 0.7796, 6.004, 0.4944, 6.004, 0.4944, 6.004, 0.4944, 6.004, 0.4944, 6.004, 0.4944, 6.004, 0.4944, 6.004, 0.4944, 6.004, 0.4944, 6.004, 0.4944, 6.004, 0.4944, 6.004, 0.4944, 6.004, 0.4944, 1.5, 0.4832, 1.5, 0.5009, -0.5, 0.5009, -0.5, 0.4832, -0.5, 0.4626, 1.5, 0.4626, 1.5, 0.5005, -0.5, 0.5005, -0.5, 0.4506, 1.5, 0.4506, 1.5, 0.5011, -0.5, 0.5011, 6.004, 0.4944, 6.004, 0.4944, 6.004, 0.4944, 6.004, 0.4944, 1.5, 0.4832, 1.5, 0.5009, -0.5, 0.5009, -0.5, 0.4832, 1.026, 0.4515, 1.111, 0.4515, 1.111, 0.4944, 1.026, 0.4944, -0.5, 0.4626, 1.5, 0.4626, 1.5, 0.5005, -0.5, 0.5005, -0.5, 0.4506, 1.5, 0.4506, 1.5, 0.5011, -0.5, 0.5011, -0.9912, 0.5005, -0.9911, 0.4509, 1.009, 0.4509, 1.009, 0.5005, 1.009, 0.5005, 1.009, 0.4509, 2.759, 0.4509, 2.759, 0.5005, -0.5, 0.4832, -0.5, 0.5009, -0.5, 0.4626, -0.5, 0.5005, 2.759, 0.5005, 2.759, 0.4509, 4.758, 0.4509, 4.758, 0.5005, 0.000453, 0.5036, 1.999, 0.5036, 1.999, 0.7804, 0.000453, 0.7804, -0.9912, 0.4702, 1.009, 0.4702, 1.009, 0.4992, -0.9913, 0.4992, 1.999, 0.7804, 0.0004531, 0.7804, 0.000453, 0.5036, 1.999, 0.5036, 2.759, 0.4819, 4.758, 0.4819, 4.758, 0.5109, 2.758, 0.5109, 2.759, 0.5005, 4.758, 0.5005, 4.758, 0.5005, 2.759, 0.5005, 1.5, 0.4832, 1.5, 0.5009, -0.5, 0.5009, -0.5, 0.4832, 6.004, 0.4944, 6.004, 0.4944, 6.004, 0.4944, 6.004, 0.4944, -0.5, 0.4626, 1.5, 0.4626, 1.5, 0.5005, -0.5, 0.5005, -0.5, 0.4506, 1.5, 0.4506, 1.5, 0.5011, -0.5, 0.5011, 1.5, 0.5005, 1.5, 0.4626, 1.5, 0.4626, 1.5, 0.5005, 1.5, 0.5011, 1.5, 0.4506, 1.5, 0.4506, 1.5, 0.5011, 1.5, 0.5009, 1.5, 0.4832, 1.5, 0.4832, 1.5, 0.5009, -0.6711, 0.7816, -0.6711, 0.875, -1.342, 0.7816, 0.0, 0.875, -0.6711, 0.875, -0.6711, 0.7816, -0.0002657, 0.5015, 0.9927, 0.5015, 0.9927, 0.7796, -0.0002657, 0.7796, -0.0002657, 0.5015, 0.9927, 0.5015, 0.9927, 0.7796, -0.0002657, 0.7796, 0.000453, 0.5036, 1.999, 0.5036, 1.999, 0.7804, 0.000453, 0.7804, 1.999, 0.7804, 0.0004531, 0.7804, 0.0004531, 0.5036, 1.999, 0.5036, -0.0002657, 0.5021, 0.9927, 0.5021, 0.9927, 0.7793, -0.0002657, 0.7793, -0.0002657, 0.5021, 0.9927, 0.5021, 0.9927, 0.7793, -0.0002657, 0.7793, -0.0002657, 0.5021, 0.9927, 0.5021, 0.9927, 0.7793, -0.0002657, 0.7793, -0.0002657, 0.5021, 0.9927, 0.5021, 0.9927, 0.7793, -0.0002657, 0.7793, 3.267, 0.501, 3.267, 0.7792, 0.004504, 0.7792, 0.004504, 0.501, 3.267, 0.501, 3.267, 0.7792, 0.004504, 0.7792, 0.004504, 0.501, -0.5, 0.4515, 1.004, 0.4515, 1.004, 0.4944, -0.5, 0.4944, -0.5, 0.4515, 1.004, 0.4515, 1.004, 0.4944, -0.5, 0.4944, -0.5, 0.4515, 1.004, 0.4515, 1.004, 0.4944, -0.5, 0.4944, -0.5, 0.4515, 1.004, 0.4515, 1.004, 0.4944, -0.5, 0.4944, 1.026, 0.4515, 1.111, 0.4515, 1.111, 0.4944, 1.026, 0.4944, -0.5, 0.4515, 1.004, 0.4515, 1.004, 0.4944, -0.5, 0.4944, -0.5, 0.4515, 1.004, 0.4515, 1.004, 0.4944, -0.5, 0.4944, -0.5, 0.4515, 1.004, 0.4515, 1.004, 0.4944, -0.5, 0.4944, -0.5, 0.4515, 1.004, 0.4515, 1.004, 0.4944, -0.5, 0.4944, 1.026, 0.4515, 1.111, 0.4515, 1.111, 0.4944, 1.026, 0.4944, -0.5, 0.4515, 1.004, 0.4515, 1.004, 0.4944, -0.5, 0.4944, -0.5, 0.4515, 1.004, 0.4515, 1.004, 0.4944, -0.5, 0.4944, -0.5, 0.4515, 1.004, 0.4515, 1.004, 0.4944, -0.5, 0.4944, -0.5, 0.4515, 1.004, 0.4515, 1.004, 0.4944, -0.5, 0.4944, 1.026, 0.4515, 1.111, 0.4515, 1.111, 0.4944, 1.026, 0.4944, 6.004, 0.4944, 22.27, 0.4944, 22.27, 0.5015, 6.004, 0.5015, -0.5, 0.4515, 1.004, 0.4515, 1.004, 0.4944, -0.5, 0.4944, -0.5, 0.4515, 1.004, 0.4515, 1.004, 0.4944, -0.5, 0.4944, -0.5, 0.4944, 1.004, 0.4944, 1.004, 0.4944, -0.5, 0.4944, -0.5, 0.4515, 6.004, 0.4515, 6.004, 0.4944, -0.5, 0.4944, 5.5, 0.4515, 5.5, 0.4944, -3.391, 0.4944, -3.391, 0.4515, 1.5, 0.7816, 3.0, 0.875, 1.5, 0.875, 0.0, 0.7816, 1.5, 0.7816, 1.5, 0.875, 9.395e-05, 0.218, 9.395e-05, 0.45, 19.98, 0.45, 19.98, 0.218, 19.98, 0.218, 9.395e-05, 0.218, 9.395e-05, 0.45, 19.98, 0.45, 3.0, 0.875, 3.0, 0.7816, 11.96, 0.7816, 11.96, 0.875, 0.0, 0.7816, 0.0, 0.875, -8.949, 0.875, -8.949, 0.7816, -0.5, 0.4515, 6.004, 0.4515, 6.004, 0.4944, -0.5, 0.4944, 6.004, 0.4944, 6.004, 0.4515, 25.4, 0.4515, 25.4, 0.4944, -0.5, 0.4515, -0.5, 0.4944, -19.9, 0.4944, -19.9, 0.4515, 2.752, 0.4515, 6.004, 0.4515, 6.004, 0.4944, 2.752, 0.4944, -0.5, 0.4515, 2.752, 0.4515, 2.752, 0.4944, -0.5, 0.4944, -0.5, 0.4515, 6.004, 0.4515, 6.004, 0.4944, -0.5, 0.4944, 1.5, 0.7816, 3.0, 0.875, 1.5, 0.875, 0.0, 0.7816, 1.5, 0.7816, 1.5, 0.875, -0.5, 0.4515, 6.004, 0.4515, 6.004, 0.4944, -0.5, 0.4944, 2.812, 0.7813, 0.0, 0.7813, 0.0, 0.8743, 2.812, 0.8743, -0.5, 0.4515, 6.004, 0.4515, 6.004, 0.4944, -0.5, 0.4944, -0.5, 0.4515, -0.5, 0.4944, -2.82, 0.4944, -2.82, 0.4515, -0.8201, 0.4541, 1.5, 0.4541, 1.5, 0.5004, -0.8201, 0.5004, -0.5, 0.4944, -0.5, 0.4515, 0.3198, 0.4515, 0.3198, 0.4944, 2.812, 0.7813, 2.812, 0.8743, 3.804, 0.7813, 0.3198, 0.4944, 0.3198, 0.4515, 2.64, 0.4515, 2.64, 0.4944, -2.82, 0.4515, -2.82, 0.4944, -3.64, 0.4944, -3.64, 0.4515, 0.0, 0.8743, 0.0, 0.7813, -0.9918, 0.8743, -0.1078, 0.2157, -0.1078, 0.4488, 8.022, 0.4488, 8.022, 0.2157, -0.1078, 0.2157, -0.1078, 0.4488, 8.022, 0.4488, 8.022, 0.2157, -0.1078, 0.2157, -0.1078, 0.4488, 8.022, 0.4488, 8.022, 0.2157, 9.395e-05, 0.218, 9.395e-05, 0.45, 19.98, 0.45, 19.98, 0.218, 9.395e-05, 0.218, 9.395e-05, 0.45, 19.98, 0.45, 19.98, 0.218, 9.395e-05, 0.218, 9.395e-05, 0.45, 19.98, 0.45, 19.98, 0.218, 19.98, 0.218, 9.395e-05, 0.218, 9.395e-05, 0.45, 19.98, 0.45, 19.98, 0.218, 9.395e-05, 0.218, 9.395e-05, 0.45, 19.98, 0.45, 19.98, 0.218, 9.395e-05, 0.218, 9.395e-05, 0.45, 19.98, 0.45, 0.0, 0.7816, 4.812, 0.7816, 4.812, 0.875, 0.0, 0.875, 4.812, 0.875, 4.812, 0.7816, 8.504, 0.7816, 8.504, 0.875, -0.5, 0.4515, -0.5, 0.4944, -5.488, 0.4944, -5.488, 0.4515, -0.5, 0.4515, -0.5, 0.4944, -5.488, 0.4944, -5.488, 0.4515, 8.504, 0.875, 8.504, 0.7816, 10.49, 0.7816, 10.49, 0.875, -5.488, 0.4515, -5.488, 0.4944, -8.174, 0.4944, -8.174, 0.4515, -5.488, 0.4515, -5.488, 0.4944, -8.174, 0.4944, -8.174, 0.4515, 6.658, 0.875, 6.658, 0.7816, 8.504, 0.875, 4.812, 0.7816, 6.658, 0.7816, 6.658, 0.875, -2.121, 0.4499, 3.201, 0.4499, 3.201, 0.4833, -2.121, 0.4833, 3.201, 0.4833, 3.201, 0.4499, 8.361, 0.4499, 8.361, 0.4833, 0.003906, 0.4525, 19.36, 0.4525, 19.36, 0.4954, 0.003906, 0.4954, 0.001566, 0.2154, 0.001566, 0.4508, 3.06, 0.4508, 3.06, 0.2154, 0.001565, 0.4491, 3.06, 0.4491, 3.06, 0.2172, 0.001565, 0.2172, 6.658, 0.875, 8.504, 0.875, 6.658, 0.7816, 4.812, 0.7816, 6.658, 0.875, 6.658, 0.7816, -2.121, 0.4499, -2.121, 0.4833, 3.201, 0.4833, 3.201, 0.4499, 3.201, 0.4833, 8.361, 0.4833, 8.361, 0.4499, 3.201, 0.4499, 0.1938, 0.5007, 0.0007558, 0.5007, 0.0007558, 0.4529, 0.1938, 0.4529, -5.882, -2.845, 6.882, -2.845, 6.882, 3.329, -5.882, 3.329, 1.159, 0.5007, 0.7731, 0.5007, 0.7731, 0.4529, 1.159, 0.4529, 0.7731, 0.5007, 0.3869, 0.5007, 0.3869, 0.4529, 0.7731, 0.4529, 1.545, 0.5007, 1.159, 0.5007, 1.159, 0.4529, 1.545, 0.4529, 0.001566, 0.4491, 3.06, 0.4491, 3.06, 0.2172, 0.001565, 0.2172, 0.001565, 0.4491, 3.06, 0.4491, 3.06, 0.2172, 0.001565, 0.2172, 0.001566, 0.2154, 0.001566, 0.4508, 3.06, 0.4508, 3.06, 0.2154, 0.001566, 0.2154, 0.001566, 0.4508, 3.06, 0.4508, 3.06, 0.2154, 0.3869, 0.5007, 0.1938, 0.5007, 0.1938, 0.4529, 0.3869, 0.4529, 1.135, -2.863, 1.135, 3.863, -0.8411, 3.863, -0.8411, -2.863, 6.004, 0.4944, 6.004, 0.4515, 25.36, 0.4515, 25.36, 0.4944, 1.135, -2.863, 1.135, 0.8866, -0.8411, 0.8866, -0.8411, -2.863, -8.174, 0.4944, -5.488, 0.4944, -5.488, 0.4944, -8.174, 0.4944, 6.004, 0.4515, 6.004, 0.4944, 5.003, 0.4944, 5.003, 0.4515, -1.674, 0.4856, 1.012, 0.4856, 1.012, 0.4999, -1.674, 0.4999, 1.135, -2.863, 1.135, 3.863, -0.8411, 3.863, -0.8411, -2.863])
_ca = me_g_g.color_attributes.new('Col', 'BYTE_COLOR', 'CORNER')
_ca.data.foreach_set('color', [1.0, 1.0, 1.0, 1.0, 1.0, 1.0, 1.0, 1.0, 1.0, 1.0, 1.0, 1.0, 1.0, 1.0, 1.0, 1.0, 1.0, 1.0, 1.0, 1.0, 1.0, 1.0, 1.0, 1.0, 1.0, 1.0, 1.0, 1.0, 1.0, 1.0, 1.0, 1.0, 1.0, 1.0, 1.0, 1.0, 1.0, 1.0, 1.0, 1.0, 1.0, 1.0, 1.0, 1.0, 1.0, 1.0, 1.0, 1.0, 1.0, 1.0, 1.0, 1.0, 1.0, 1.0, 1.0, 1.0, 1.0, 1.0, 1.0, 1.0, 1.0, 1.0, 1.0, 1.0, 1.0, 1.0, 1.0, 1.0, 1.0, 1.0, 1.0, 1.0, 1.0, 1.0, 1.0, 1.0, 1.0, 1.0, 1.0, 1.0, 1.0, 1.0, 1.0, 1.0, 1.0, 1.0, 1.0, 1.0, 1.0, 1.0, 1.0, 1.0, 1.0, 1.0, 1.0, 1.0, 1.0, 1.0, 1.0, 1.0, 1.0, 1.0, 1.0, 1.0, 1.0, 1.0, 1.0, 1.0, 1.0, 1.0, 1.0, 1.0, 1.0, 1.0, 1.0, 1.0, 1.0, 1.0, 1.0, 1.0, 1.0, 1.0, 1.0, 1.0, 1.0, 1.0, 1.0, 1.0, 1.0, 1.0, 1.0, 1.0, 1.0, 1.0, 1.0, 1.0, 1.0, 1.0, 1.0, 1.0, 1.0, 1.0, 1.0, 1.0, 1.0, 1.0, 1.0, 1.0, 1.0, 1.0, 1.0, 1.0, 1.0, 1.0, 1.0, 1.0, 1.0, 1.0, 1.0, 1.0, 1.0, 1.0, 1.0, 1.0, 1.0, 1.0, 1.0, 1.0, 1.0, 1.0, 1.0, 1.0, 1.0, 1.0, 1.0, 1.0, 1.0, 1.0, 1.0, 1.0, 1.0, 1.0, 1.0, 1.0, 1.0, 1.0, 1.0, 1.0, 1.0, 1.0, 1.0, 1.0, 1.0, 1.0, 1.0, 1.0, 1.0, 1.0, 1.0, 1.0, 1.0, 1.0, 1.0, 1.0, 1.0, 1.0, 1.0, 1.0, 1.0, 1.0, 1.0, 1.0, 1.0, 1.0, 1.0, 1.0, 1.0, 1.0, 1.0, 1.0, 1.0, 1.0, 1.0, 1.0, 1.0, 1.0, 1.0, 1.0, 1.0, 1.0, 1.0, 1.0, 1.0, 1.0, 1.0, 1.0, 1.0, 1.0, 1.0, 1.0, 1.0, 1.0, 1.0, 1.0, 1.0, 1.0, 1.0, 1.0, 1.0, 1.0, 1.0, 1.0, 1.0, 1.0, 1.0, 1.0, 1.0, 1.0, 1.0, 1.0, 1.0, 1.0, 1.0, 1.0, 1.0, 1.0, 1.0, 1.0, 1.0, 1.0, 1.0, 1.0, 1.0, 1.0, 1.0, 1.0, 1.0, 1.0, 1.0, 1.0, 1.0, 1.0, 1.0, 1.0, 1.0, 1.0, 1.0, 1.0, 1.0, 1.0, 1.0, 1.0, 1.0, 1.0, 1.0, 1.0, 1.0, 1.0, 1.0, 1.0, 1.0, 1.0, 1.0, 1.0, 1.0, 1.0, 1.0, 1.0, 1.0, 1.0, 1.0, 1.0, 1.0, 1.0, 1.0, 1.0, 1.0, 1.0, 1.0, 1.0, 1.0, 1.0, 1.0, 1.0, 1.0, 1.0, 1.0, 1.0, 1.0, 1.0, 1.0, 1.0, 1.0, 1.0, 1.0, 1.0, 1.0, 1.0, 1.0, 1.0, 1.0, 1.0, 1.0, 1.0, 1.0, 1.0, 1.0, 1.0, 1.0, 1.0, 1.0, 1.0, 1.0, 1.0, 1.0, 1.0, 1.0, 1.0, 1.0, 1.0, 1.0, 1.0, 1.0, 1.0, 1.0, 1.0, 1.0, 1.0, 1.0, 1.0, 1.0, 1.0, 1.0, 1.0, 1.0, 1.0, 1.0, 1.0, 1.0, 1.0, 1.0, 1.0, 1.0, 1.0, 1.0, 1.0, 1.0, 1.0, 1.0, 1.0, 1.0, 1.0, 1.0, 1.0, 1.0, 1.0, 1.0, 1.0, 1.0, 1.0, 1.0, 1.0, 1.0, 1.0, 1.0, 1.0, 1.0, 1.0, 1.0, 1.0, 1.0, 1.0, 1.0, 1.0, 1.0, 1.0, 1.0, 1.0, 1.0, 1.0, 1.0, 1.0, 1.0, 1.0, 1.0, 1.0, 1.0, 1.0, 1.0, 1.0, 1.0, 1.0, 1.0, 1.0, 1.0, 1.0, 1.0, 1.0, 1.0, 1.0, 1.0, 1.0, 1.0, 1.0, 1.0, 1.0, 1.0, 1.0, 1.0, 1.0, 1.0, 1.0, 1.0, 1.0, 1.0, 1.0, 1.0, 1.0, 1.0, 1.0, 1.0, 1.0, 1.0, 1.0, 1.0, 1.0, 1.0, 1.0, 1.0, 1.0, 1.0, 1.0, 1.0, 1.0, 1.0, 1.0, 1.0, 1.0, 1.0, 1.0, 1.0, 1.0, 1.0, 1.0, 1.0, 1.0, 1.0, 1.0, 1.0, 1.0, 1.0, 1.0, 1.0, 1.0, 1.0, 1.0, 1.0, 1.0, 1.0, 1.0, 1.0, 1.0, 1.0, 1.0, 1.0, 1.0, 1.0, 1.0, 1.0, 1.0, 1.0, 1.0, 1.0, 1.0, 1.0, 1.0, 1.0, 1.0, 1.0, 1.0, 1.0, 1.0, 1.0, 1.0, 1.0, 1.0, 1.0, 1.0, 1.0, 1.0, 1.0, 1.0, 1.0, 1.0, 1.0, 1.0, 1.0, 1.0, 1.0, 1.0, 1.0, 1.0, 1.0, 1.0, 1.0, 1.0, 1.0, 1.0, 1.0, 1.0, 1.0, 1.0, 1.0, 1.0, 1.0, 1.0, 1.0, 1.0, 1.0, 1.0, 1.0, 1.0, 1.0, 1.0, 1.0, 1.0, 1.0, 1.0, 1.0, 1.0, 1.0, 1.0, 1.0, 1.0, 1.0, 1.0, 1.0, 1.0, 1.0, 1.0, 1.0, 1.0, 1.0, 1.0, 1.0, 1.0, 1.0, 1.0, 1.0, 1.0, 1.0, 1.0, 1.0, 1.0, 1.0, 1.0, 1.0, 1.0, 1.0, 1.0, 1.0, 1.0, 1.0, 1.0, 1.0, 1.0, 1.0, 1.0, 1.0, 1.0, 1.0, 1.0, 1.0, 1.0, 1.0, 1.0, 1.0, 1.0, 1.0, 1.0, 1.0, 1.0, 1.0, 1.0, 1.0, 1.0, 1.0, 1.0, 1.0, 1.0, 1.0, 1.0, 1.0, 1.0, 1.0, 1.0, 1.0, 1.0, 1.0, 1.0, 1.0, 1.0, 1.0, 1.0, 1.0, 1.0, 1.0, 1.0, 1.0, 1.0, 1.0, 1.0, 1.0, 1.0, 1.0, 1.0, 1.0, 1.0, 1.0, 1.0, 1.0, 1.0, 1.0, 1.0, 1.0, 1.0, 1.0, 1.0, 1.0, 1.0, 1.0, 1.0, 1.0, 1.0, 1.0, 1.0, 1.0, 1.0, 1.0, 1.0, 1.0, 1.0, 1.0, 1.0, 1.0, 1.0, 1.0, 1.0, 1.0, 1.0, 1.0, 1.0, 1.0, 1.0, 1.0, 1.0, 1.0, 1.0, 1.0, 1.0, 1.0, 1.0, 1.0, 1.0, 1.0, 1.0, 1.0, 1.0, 1.0, 1.0, 1.0, 1.0, 1.0, 1.0, 1.0, 1.0, 1.0, 1.0, 1.0, 1.0, 1.0, 1.0, 1.0, 1.0, 1.0, 1.0, 1.0, 1.0, 1.0, 1.0, 1.0, 1.0, 1.0, 1.0, 1.0, 1.0, 1.0, 1.0, 1.0, 1.0, 1.0, 1.0, 1.0, 1.0, 1.0, 1.0, 1.0, 1.0, 1.0, 1.0, 1.0, 1.0, 1.0, 1.0, 1.0, 1.0, 1.0, 1.0, 1.0, 1.0, 1.0, 1.0, 1.0, 1.0, 1.0, 1.0, 1.0, 1.0, 1.0, 1.0, 1.0, 1.0, 1.0, 1.0, 1.0, 1.0, 1.0, 1.0, 1.0, 1.0, 1.0, 1.0, 1.0, 1.0, 1.0, 1.0, 1.0, 1.0, 1.0, 1.0, 1.0, 1.0, 1.0, 1.0, 1.0, 1.0, 1.0, 1.0, 1.0, 1.0, 1.0, 1.0, 1.0, 1.0, 1.0, 1.0, 1.0, 1.0, 1.0, 1.0, 1.0, 1.0, 1.0, 1.0, 1.0, 1.0, 1.0, 1.0, 1.0, 1.0, 1.0, 1.0, 1.0, 1.0, 1.0, 1.0, 1.0, 1.0, 1.0, 1.0, 1.0, 1.0, 1.0, 1.0, 1.0, 1.0, 1.0, 1.0, 1.0, 1.0, 1.0, 1.0, 1.0, 1.0, 1.0, 1.0, 1.0, 1.0, 1.0, 1.0, 1.0, 1.0, 1.0, 1.0, 1.0, 1.0, 1.0, 1.0, 1.0, 1.0, 1.0, 1.0, 1.0, 1.0, 1.0, 1.0, 1.0, 1.0, 1.0, 1.0, 1.0, 1.0, 1.0, 1.0, 1.0, 1.0, 1.0, 1.0, 1.0, 1.0, 1.0, 1.0, 1.0, 1.0, 1.0, 1.0, 1.0, 1.0, 1.0, 1.0, 1.0, 1.0, 1.0, 1.0, 1.0, 1.0, 1.0, 1.0, 1.0, 1.0, 1.0, 1.0, 1.0, 1.0, 1.0, 1.0, 1.0, 1.0, 1.0, 1.0, 1.0, 1.0, 1.0, 1.0, 1.0, 1.0, 1.0, 1.0, 1.0, 1.0, 1.0, 1.0, 1.0, 1.0, 1.0, 1.0, 1.0, 1.0, 1.0, 1.0, 1.0, 1.0, 1.0, 1.0, 1.0, 1.0, 1.0, 1.0, 1.0, 1.0, 1.0, 1.0, 1.0, 1.0, 1.0, 1.0, 1.0, 1.0, 1.0, 1.0, 1.0, 1.0, 1.0, 1.0, 1.0, 1.0, 1.0, 1.0, 1.0, 1.0, 1.0, 1.0, 1.0, 1.0, 1.0, 1.0, 1.0, 1.0, 1.0, 1.0, 1.0, 1.0, 1.0, 1.0, 1.0, 1.0, 1.0, 1.0, 1.0, 1.0, 1.0, 1.0, 1.0, 1.0, 1.0, 1.0, 1.0, 1.0, 1.0, 1.0, 1.0, 1.0, 1.0, 1.0, 1.0, 1.0, 1.0, 1.0, 1.0, 1.0, 1.0, 1.0, 1.0, 1.0, 1.0, 1.0, 1.0, 1.0, 1.0, 1.0, 1.0, 1.0, 1.0, 1.0, 1.0, 1.0, 1.0, 1.0, 1.0, 1.0, 1.0, 1.0, 1.0, 1.0, 1.0, 1.0, 1.0, 1.0, 1.0, 1.0, 1.0, 1.0, 1.0, 1.0, 1.0, 1.0, 1.0, 1.0, 1.0, 1.0, 1.0, 1.0, 1.0, 1.0, 1.0, 1.0, 1.0, 1.0, 1.0, 1.0, 1.0, 1.0, 1.0, 1.0, 1.0, 1.0, 1.0, 1.0, 1.0, 1.0, 1.0, 1.0, 1.0, 1.0, 1.0, 1.0, 1.0, 1.0, 1.0, 1.0, 1.0, 1.0, 1.0, 1.0, 1.0, 1.0, 1.0, 1.0, 1.0, 1.0, 1.0, 1.0, 1.0, 1.0, 1.0, 1.0, 1.0, 1.0, 1.0, 1.0, 1.0, 1.0, 1.0, 1.0, 1.0, 1.0, 1.0, 1.0, 1.0, 1.0, 1.0, 1.0, 1.0, 1.0, 1.0, 1.0, 1.0, 1.0, 1.0, 1.0, 1.0, 1.0, 1.0, 1.0, 1.0, 1.0, 1.0, 1.0, 1.0, 1.0, 1.0, 1.0, 1.0, 1.0, 1.0, 1.0, 1.0, 1.0, 1.0, 1.0, 1.0, 1.0, 1.0, 1.0, 1.0, 1.0, 1.0, 1.0, 1.0, 1.0, 1.0, 1.0, 1.0, 1.0, 1.0, 1.0, 1.0, 1.0, 1.0, 1.0, 1.0, 1.0, 1.0, 1.0, 1.0, 1.0, 1.0, 1.0, 1.0, 1.0, 1.0, 1.0, 1.0, 1.0, 1.0, 1.0, 1.0, 1.0, 1.0, 1.0, 1.0, 1.0, 1.0, 1.0, 1.0, 1.0, 1.0, 1.0, 1.0, 1.0, 1.0, 1.0, 1.0, 1.0, 1.0, 1.0, 1.0, 1.0, 1.0, 1.0, 1.0, 1.0, 1.0, 1.0, 1.0, 1.0, 1.0, 1.0, 1.0, 1.0, 1.0, 1.0, 1.0, 1.0, 1.0, 1.0, 1.0, 1.0, 1.0, 1.0, 1.0, 1.0, 1.0, 1.0, 1.0, 1.0, 1.0, 1.0, 1.0, 1.0, 1.0, 1.0, 1.0, 1.0, 1.0, 1.0, 1.0, 1.0, 1.0, 1.0, 1.0, 1.0, 1.0, 1.0, 1.0, 1.0, 1.0, 1.0, 1.0, 1.0, 1.0, 1.0, 1.0, 1.0, 1.0, 1.0, 1.0, 1.0, 1.0, 1.0, 1.0, 1.0, 1.0, 1.0, 1.0, 1.0, 1.0, 1.0, 1.0, 1.0, 1.0, 1.0, 1.0, 1.0, 1.0, 1.0, 1.0, 1.0, 1.0, 1.0, 1.0, 1.0, 1.0, 1.0, 1.0, 1.0, 1.0, 1.0, 1.0, 1.0, 1.0, 1.0, 1.0, 1.0, 1.0, 1.0, 1.0, 1.0, 1.0, 1.0, 1.0, 1.0, 1.0, 1.0, 1.0, 1.0, 1.0, 1.0, 1.0, 1.0, 1.0, 1.0, 1.0, 1.0, 1.0, 1.0, 1.0, 1.0, 1.0, 1.0, 1.0, 1.0, 1.0, 1.0, 1.0, 1.0, 1.0, 1.0, 1.0, 1.0, 1.0, 1.0, 1.0, 1.0, 1.0, 1.0, 1.0, 1.0, 1.0, 1.0, 1.0, 1.0, 1.0, 1.0, 1.0, 1.0, 1.0, 1.0, 1.0, 1.0, 1.0, 1.0, 1.0, 1.0, 1.0, 1.0, 1.0, 1.0, 1.0, 1.0, 1.0, 1.0, 1.0, 1.0, 1.0, 1.0, 1.0, 1.0, 1.0, 1.0, 1.0, 1.0, 1.0, 1.0, 1.0, 1.0, 1.0, 1.0, 1.0, 1.0, 1.0, 1.0, 1.0, 1.0, 1.0, 1.0, 1.0, 1.0, 1.0, 1.0, 1.0, 1.0, 1.0, 1.0, 1.0, 1.0, 1.0, 1.0, 1.0, 1.0, 1.0, 1.0, 1.0, 1.0, 1.0, 1.0, 1.0, 1.0, 1.0, 1.0, 1.0, 1.0, 1.0, 1.0, 1.0, 1.0, 1.0, 1.0, 1.0, 1.0, 1.0, 1.0, 1.0, 1.0, 1.0, 1.0, 1.0, 1.0, 1.0, 1.0, 1.0, 1.0, 1.0, 1.0, 1.0, 1.0, 1.0, 1.0, 1.0, 1.0, 1.0, 1.0, 1.0, 1.0, 1.0, 1.0, 1.0, 1.0, 1.0, 1.0, 1.0, 1.0, 1.0, 1.0, 1.0, 1.0, 1.0, 1.0, 1.0, 1.0, 1.0, 1.0, 1.0, 1.0, 1.0, 1.0, 1.0, 1.0, 1.0, 1.0, 1.0, 1.0, 1.0, 1.0, 1.0, 1.0, 1.0, 1.0, 1.0, 1.0, 1.0, 1.0, 1.0, 1.0, 1.0, 1.0, 1.0, 1.0, 1.0, 1.0, 1.0, 1.0, 1.0, 1.0, 1.0, 1.0, 1.0, 1.0, 1.0, 1.0, 1.0, 1.0, 1.0, 1.0, 1.0, 1.0, 1.0, 1.0, 1.0, 1.0, 1.0, 1.0, 1.0, 1.0, 1.0, 1.0, 1.0, 1.0, 1.0, 1.0, 1.0, 1.0, 1.0, 1.0, 1.0, 1.0, 1.0, 1.0, 1.0, 1.0, 1.0, 1.0, 1.0, 1.0, 1.0, 1.0, 1.0, 1.0, 1.0, 1.0, 1.0, 1.0, 1.0, 1.0, 1.0, 1.0, 1.0, 1.0, 1.0, 1.0, 1.0, 1.0, 1.0, 1.0, 1.0, 1.0, 1.0, 1.0, 1.0, 1.0, 1.0, 1.0, 1.0, 1.0, 1.0, 1.0, 1.0, 1.0, 1.0, 1.0, 1.0, 1.0, 1.0, 1.0, 1.0, 1.0, 1.0, 1.0, 1.0, 1.0, 1.0, 1.0, 1.0, 1.0, 1.0, 1.0, 1.0, 1.0, 1.0, 1.0, 1.0, 1.0, 1.0, 1.0, 1.0, 1.0, 1.0, 1.0, 1.0, 1.0, 1.0, 1.0, 1.0, 1.0, 1.0, 1.0, 1.0, 1.0, 1.0, 1.0, 1.0, 1.0, 1.0, 1.0, 1.0, 1.0, 1.0, 1.0, 1.0, 1.0, 1.0, 1.0, 1.0, 1.0, 1.0, 1.0, 1.0, 1.0, 1.0, 1.0, 1.0, 1.0, 1.0, 1.0, 1.0, 1.0, 1.0, 1.0, 1.0, 1.0, 1.0, 1.0, 1.0, 1.0, 1.0, 1.0, 1.0, 1.0, 1.0, 1.0, 1.0, 1.0, 1.0, 1.0, 1.0, 1.0, 1.0, 1.0, 1.0, 1.0, 1.0, 1.0, 1.0, 1.0, 1.0, 1.0, 1.0, 1.0, 1.0, 1.0, 1.0, 1.0, 1.0, 1.0, 1.0, 1.0, 1.0, 1.0, 1.0, 1.0, 1.0, 1.0, 1.0, 1.0, 1.0, 1.0, 1.0, 1.0, 1.0, 1.0, 1.0, 1.0, 1.0, 1.0, 1.0, 1.0, 1.0, 1.0, 1.0, 1.0, 1.0, 1.0, 1.0, 1.0, 1.0, 1.0, 1.0, 1.0, 1.0, 1.0, 1.0, 1.0, 1.0, 1.0, 1.0, 1.0, 1.0, 1.0, 1.0, 1.0, 1.0, 1.0, 1.0, 1.0, 1.0, 1.0, 1.0, 1.0, 1.0, 1.0, 1.0, 1.0, 1.0, 1.0, 1.0, 1.0, 1.0, 1.0, 1.0, 1.0, 1.0, 1.0, 1.0, 1.0, 1.0, 1.0, 1.0, 1.0, 1.0, 1.0, 1.0, 1.0, 1.0, 1.0, 1.0, 1.0, 1.0, 1.0, 1.0, 1.0, 1.0, 1.0, 1.0, 1.0, 1.0, 1.0, 1.0, 1.0, 1.0, 1.0, 1.0, 1.0, 1.0, 1.0, 1.0, 1.0, 1.0, 1.0, 1.0, 1.0, 1.0, 1.0, 1.0, 1.0, 1.0, 1.0, 1.0, 1.0, 1.0, 1.0, 1.0, 1.0, 1.0, 1.0, 1.0, 1.0, 1.0, 1.0, 1.0, 1.0, 1.0, 1.0, 1.0, 1.0, 1.0, 1.0, 1.0, 1.0, 1.0, 1.0, 1.0, 1.0, 1.0, 1.0, 1.0, 1.0, 1.0, 1.0, 1.0, 1.0, 1.0, 1.0, 1.0, 1.0, 1.0, 1.0, 1.0, 1.0, 1.0, 1.0, 1.0, 1.0, 1.0, 1.0, 1.0, 1.0, 1.0, 1.0, 1.0, 1.0, 1.0, 1.0, 1.0, 1.0, 1.0, 1.0, 1.0, 1.0, 1.0, 1.0, 1.0, 1.0, 1.0, 1.0, 1.0, 1.0, 1.0, 1.0, 1.0, 1.0, 1.0, 1.0, 1.0, 1.0, 1.0, 1.0, 1.0, 1.0, 1.0, 1.0, 1.0, 1.0, 1.0, 1.0, 1.0, 1.0, 1.0, 1.0, 1.0, 1.0, 1.0, 1.0, 1.0, 1.0, 1.0, 1.0, 1.0, 1.0, 1.0, 1.0, 1.0, 1.0, 1.0, 1.0, 1.0, 1.0, 1.0, 1.0, 1.0, 1.0, 1.0, 1.0, 1.0, 1.0, 1.0, 1.0, 1.0, 1.0, 1.0, 1.0, 1.0, 1.0, 1.0, 1.0, 1.0, 1.0, 1.0, 1.0, 1.0, 1.0, 1.0, 1.0, 1.0, 1.0, 1.0, 1.0, 1.0, 1.0, 1.0, 1.0, 1.0, 1.0, 1.0, 1.0, 1.0, 1.0, 1.0, 1.0, 1.0, 1.0, 1.0, 1.0, 1.0, 1.0, 1.0, 1.0, 1.0, 1.0, 1.0, 1.0, 1.0, 1.0, 1.0, 1.0, 1.0, 1.0, 1.0, 1.0, 1.0, 1.0, 1.0, 1.0, 1.0, 1.0, 1.0, 1.0, 1.0, 1.0, 1.0, 1.0, 1.0, 1.0, 1.0, 1.0, 1.0, 1.0, 1.0, 1.0, 1.0, 1.0, 1.0, 1.0, 1.0, 1.0, 1.0, 1.0, 1.0, 1.0, 1.0, 1.0, 1.0, 1.0, 1.0, 1.0, 1.0, 1.0, 1.0, 1.0, 1.0, 1.0, 1.0, 1.0, 1.0, 1.0, 1.0, 1.0, 1.0, 1.0, 1.0, 1.0, 1.0, 1.0, 1.0, 1.0, 1.0, 1.0, 1.0, 1.0, 1.0, 1.0, 1.0, 1.0, 1.0, 1.0, 1.0, 1.0, 1.0, 1.0, 1.0, 1.0, 1.0, 1.0, 1.0, 1.0, 1.0, 1.0, 1.0, 1.0, 1.0, 1.0, 1.0, 1.0, 1.0, 1.0, 1.0, 1.0, 1.0, 1.0, 1.0, 1.0, 1.0, 1.0, 1.0, 1.0, 1.0, 1.0, 1.0, 1.0, 1.0, 1.0, 1.0, 1.0, 1.0, 1.0, 1.0, 1.0, 1.0, 1.0, 1.0, 1.0, 1.0, 1.0, 1.0, 1.0, 1.0, 1.0, 1.0, 1.0, 1.0, 1.0, 1.0, 1.0, 1.0, 1.0, 1.0, 1.0, 1.0, 1.0, 1.0, 1.0, 1.0, 1.0, 1.0, 1.0, 1.0, 1.0, 1.0, 1.0, 1.0, 1.0, 1.0, 1.0, 1.0, 1.0, 1.0, 1.0, 1.0, 1.0, 1.0, 1.0, 1.0, 1.0, 1.0, 1.0, 1.0, 1.0, 1.0, 1.0, 1.0, 1.0, 1.0, 1.0, 1.0, 1.0, 1.0, 1.0, 1.0, 1.0, 1.0, 1.0, 1.0, 1.0, 1.0, 1.0, 1.0, 1.0, 1.0, 1.0, 1.0, 1.0, 1.0, 1.0, 1.0, 1.0, 1.0, 1.0, 1.0, 1.0, 1.0, 1.0, 1.0, 1.0, 1.0, 1.0, 1.0, 1.0, 1.0, 1.0, 1.0, 1.0, 1.0, 1.0, 1.0, 1.0, 1.0, 1.0, 1.0, 1.0, 1.0, 1.0, 1.0, 1.0, 1.0, 1.0, 1.0, 1.0, 1.0, 1.0, 1.0, 1.0, 1.0, 1.0, 1.0, 1.0, 1.0, 1.0, 1.0, 1.0, 1.0, 1.0, 1.0, 1.0, 1.0, 1.0, 1.0, 1.0, 1.0, 1.0, 1.0, 1.0, 1.0, 1.0, 1.0, 1.0, 1.0, 1.0, 1.0, 1.0, 1.0, 1.0, 1.0, 1.0, 1.0, 1.0, 1.0, 1.0, 1.0, 1.0, 1.0, 1.0, 1.0, 1.0, 1.0, 1.0, 1.0, 1.0, 1.0, 1.0, 1.0, 1.0, 1.0, 1.0, 1.0, 1.0, 1.0, 1.0, 1.0, 1.0, 1.0, 1.0, 1.0, 1.0, 1.0, 1.0, 1.0, 1.0, 1.0, 1.0, 1.0, 1.0, 1.0, 1.0, 1.0, 1.0, 1.0, 1.0, 1.0, 1.0, 1.0, 1.0, 1.0, 1.0, 1.0, 1.0, 1.0, 1.0, 1.0, 1.0, 1.0, 1.0, 1.0, 1.0, 1.0, 1.0, 1.0, 1.0, 1.0, 1.0, 1.0, 1.0, 1.0, 1.0, 1.0, 1.0, 1.0, 1.0, 1.0, 1.0, 1.0, 1.0, 1.0, 1.0, 1.0, 1.0, 1.0, 1.0, 1.0, 1.0, 1.0, 1.0, 1.0, 1.0, 1.0, 1.0, 1.0, 1.0, 1.0, 1.0, 1.0, 1.0, 1.0, 1.0, 1.0, 1.0, 1.0, 1.0, 1.0, 1.0, 1.0, 1.0, 1.0, 1.0, 1.0, 1.0, 1.0, 1.0, 1.0, 1.0, 1.0, 1.0, 1.0, 1.0, 1.0, 1.0, 1.0, 1.0, 1.0, 1.0, 1.0, 1.0, 1.0, 1.0, 1.0, 1.0, 1.0, 1.0, 1.0, 1.0, 1.0, 1.0, 1.0, 1.0, 1.0, 1.0, 1.0, 1.0, 1.0, 1.0, 1.0, 1.0, 1.0, 1.0, 1.0, 1.0, 1.0, 1.0, 1.0, 1.0, 1.0, 1.0, 1.0, 1.0, 1.0, 1.0, 1.0, 1.0, 1.0, 1.0, 1.0, 1.0, 1.0, 1.0, 1.0, 1.0, 1.0, 1.0, 1.0, 1.0, 1.0, 1.0, 1.0, 1.0, 1.0, 1.0, 1.0, 1.0, 1.0, 1.0, 1.0, 1.0, 1.0, 1.0, 1.0, 1.0, 1.0, 1.0, 1.0, 1.0, 1.0, 1.0, 1.0, 1.0, 1.0, 1.0, 1.0, 1.0, 1.0, 1.0, 1.0, 1.0, 1.0, 1.0, 1.0, 1.0, 1.0, 1.0, 1.0, 1.0, 1.0, 1.0, 1.0, 1.0, 1.0, 1.0, 1.0, 1.0, 1.0, 1.0, 1.0, 1.0, 1.0, 1.0, 1.0, 1.0, 1.0, 1.0, 1.0, 1.0, 1.0, 1.0, 1.0, 1.0, 1.0, 1.0, 1.0, 1.0, 1.0, 1.0, 1.0, 1.0, 1.0, 1.0, 1.0, 1.0, 1.0, 1.0, 1.0, 1.0, 1.0, 1.0, 1.0, 1.0, 1.0, 1.0, 1.0, 1.0, 1.0, 1.0, 1.0, 1.0, 1.0, 1.0, 1.0, 1.0, 1.0, 1.0, 1.0, 1.0, 1.0, 1.0, 1.0, 1.0, 1.0, 1.0, 1.0, 1.0, 1.0, 1.0, 1.0, 1.0, 1.0, 1.0, 1.0, 1.0, 1.0, 1.0, 1.0, 1.0, 1.0, 1.0, 1.0, 1.0, 1.0, 1.0, 1.0, 1.0, 1.0, 1.0, 1.0, 1.0, 1.0, 1.0, 1.0, 1.0, 1.0, 1.0, 1.0, 1.0, 1.0, 1.0, 1.0, 1.0, 1.0, 1.0, 1.0, 1.0, 1.0, 1.0, 1.0, 1.0, 1.0, 1.0, 1.0, 1.0, 1.0, 1.0, 1.0, 1.0, 1.0, 1.0, 1.0, 1.0, 1.0, 1.0, 1.0, 1.0, 1.0, 1.0, 1.0, 1.0, 1.0, 1.0, 1.0, 1.0, 1.0, 1.0, 1.0, 1.0, 1.0, 1.0, 1.0, 1.0, 1.0, 1.0, 1.0, 1.0, 1.0, 1.0, 1.0, 1.0, 1.0, 1.0, 1.0, 1.0, 1.0, 1.0, 1.0, 1.0, 1.0, 1.0, 1.0, 1.0, 1.0, 1.0, 1.0, 1.0, 1.0, 1.0, 1.0, 1.0, 1.0, 1.0, 1.0, 1.0, 1.0, 1.0, 1.0, 1.0, 1.0, 1.0, 1.0, 1.0, 1.0, 1.0, 1.0, 1.0, 1.0, 1.0, 1.0, 1.0, 1.0, 1.0, 1.0, 1.0, 1.0, 1.0, 1.0, 1.0, 1.0, 1.0, 1.0, 1.0, 1.0, 1.0, 1.0, 1.0, 1.0, 1.0, 1.0, 1.0, 1.0, 1.0, 1.0, 1.0, 1.0, 1.0, 1.0, 1.0, 1.0, 1.0, 1.0, 1.0, 1.0, 1.0, 1.0, 1.0, 1.0, 1.0, 1.0, 1.0, 1.0, 1.0, 1.0, 1.0, 1.0, 1.0, 1.0, 1.0, 1.0, 1.0, 1.0, 1.0, 1.0, 1.0, 1.0, 1.0, 1.0, 1.0, 1.0, 1.0, 1.0, 1.0, 1.0, 1.0, 1.0, 1.0, 1.0, 1.0, 1.0, 1.0, 1.0, 1.0, 1.0, 1.0, 1.0, 1.0, 1.0, 1.0, 1.0, 1.0, 1.0, 1.0, 1.0, 1.0, 1.0, 1.0, 1.0, 1.0, 1.0, 1.0, 1.0, 1.0, 1.0, 1.0, 1.0, 1.0, 1.0, 1.0, 1.0, 1.0, 1.0, 1.0, 1.0, 1.0, 1.0, 1.0, 1.0, 1.0, 1.0, 1.0, 1.0, 1.0, 1.0, 1.0, 1.0, 1.0, 1.0, 1.0, 1.0, 1.0, 1.0, 1.0, 1.0, 1.0, 1.0, 1.0, 1.0, 1.0, 1.0, 1.0, 1.0, 1.0, 1.0, 1.0, 1.0, 1.0, 1.0, 1.0, 1.0, 1.0, 1.0, 1.0, 1.0, 1.0, 1.0, 1.0, 1.0, 1.0, 1.0, 1.0, 1.0, 1.0, 1.0, 1.0, 1.0, 1.0, 1.0, 1.0, 1.0, 1.0, 1.0, 1.0, 1.0, 1.0, 1.0, 1.0, 1.0, 1.0, 1.0, 1.0, 1.0, 1.0, 1.0, 1.0, 1.0, 1.0, 1.0, 1.0, 1.0, 1.0, 1.0, 1.0, 1.0, 1.0, 1.0, 1.0, 1.0, 1.0, 1.0, 1.0, 1.0, 1.0, 1.0, 1.0, 1.0, 1.0, 1.0, 1.0, 1.0, 1.0, 1.0, 1.0, 1.0, 1.0, 1.0, 1.0, 1.0, 1.0, 1.0, 1.0, 1.0, 1.0, 1.0, 1.0, 1.0, 1.0, 1.0, 1.0, 1.0, 1.0, 1.0, 1.0, 1.0, 1.0, 1.0, 1.0, 1.0, 1.0, 1.0, 1.0, 1.0, 1.0, 1.0, 1.0, 1.0, 1.0, 1.0, 1.0, 1.0, 1.0, 1.0, 1.0, 1.0, 1.0, 1.0, 1.0, 1.0, 1.0, 1.0, 1.0, 1.0, 1.0, 1.0, 1.0, 1.0, 1.0, 1.0, 1.0, 1.0, 1.0, 1.0, 1.0, 1.0, 1.0, 1.0, 1.0, 1.0, 1.0, 1.0, 1.0, 1.0, 1.0, 1.0, 1.0, 1.0, 1.0, 1.0, 1.0, 1.0, 1.0, 1.0, 1.0, 1.0, 1.0, 1.0, 1.0, 1.0, 1.0, 1.0, 1.0, 1.0, 1.0, 1.0, 1.0, 1.0, 1.0, 1.0, 1.0, 1.0, 1.0, 1.0, 1.0, 1.0, 1.0, 1.0, 1.0, 1.0, 1.0, 1.0, 1.0, 1.0, 1.0, 1.0, 1.0, 1.0, 1.0, 1.0, 1.0, 1.0, 1.0, 1.0, 1.0, 1.0, 1.0, 1.0, 1.0, 1.0, 1.0, 1.0, 1.0, 1.0, 1.0, 1.0, 1.0, 1.0, 1.0, 1.0, 1.0, 1.0, 1.0, 1.0, 1.0, 1.0, 1.0, 1.0, 1.0, 1.0, 1.0, 1.0, 1.0, 1.0, 1.0, 1.0, 1.0, 1.0, 1.0, 1.0, 1.0, 1.0, 1.0, 1.0, 1.0, 1.0, 1.0, 1.0, 1.0, 1.0, 1.0, 1.0, 1.0, 1.0, 1.0, 1.0, 1.0, 1.0, 1.0, 1.0, 1.0, 1.0, 1.0, 1.0, 1.0, 1.0, 1.0, 1.0, 1.0, 1.0, 1.0, 1.0, 1.0, 1.0, 1.0, 1.0, 1.0, 1.0, 1.0, 1.0, 1.0, 0.162, 0.162, 0.162, 1.0, 0.162, 0.162, 0.162, 1.0, 0.162, 0.162, 0.162, 1.0, 0.162, 0.162, 0.162, 1.0, 1.0, 1.0, 1.0, 1.0, 1.0, 1.0, 1.0, 1.0, 1.0, 1.0, 1.0, 1.0, 1.0, 1.0, 1.0, 1.0, 1.0, 1.0, 1.0, 1.0, 1.0, 1.0, 1.0, 1.0, 1.0, 1.0, 1.0, 1.0, 1.0, 1.0, 1.0, 1.0, 1.0, 1.0, 1.0, 1.0, 1.0, 1.0, 1.0, 1.0, 1.0, 1.0, 1.0, 1.0, 1.0, 1.0, 1.0, 1.0, 1.0, 1.0, 1.0, 1.0, 1.0, 1.0, 1.0, 1.0, 1.0, 1.0, 1.0, 1.0, 1.0, 1.0, 1.0, 1.0, 1.0, 1.0, 1.0, 1.0, 1.0, 1.0, 1.0, 1.0, 1.0, 1.0, 1.0, 1.0, 1.0, 1.0, 1.0, 1.0, 1.0, 1.0, 1.0, 1.0, 1.0, 1.0, 1.0, 1.0, 1.0, 1.0, 1.0, 1.0, 1.0, 1.0, 1.0, 1.0, 1.0, 1.0, 1.0, 1.0, 1.0, 1.0, 1.0, 1.0, 1.0, 1.0, 1.0, 1.0, 1.0, 1.0, 1.0, 1.0, 1.0, 1.0, 1.0, 1.0, 1.0, 1.0, 1.0, 1.0, 1.0, 1.0, 1.0, 1.0, 1.0, 1.0, 1.0, 1.0, 0.162, 0.162, 0.162, 1.0, 0.162, 0.162, 0.162, 1.0, 0.162, 0.162, 0.162, 1.0, 0.162, 0.162, 0.162, 1.0, 1.0, 1.0, 1.0, 1.0, 1.0, 1.0, 1.0, 1.0, 1.0, 1.0, 1.0, 1.0, 1.0, 1.0, 1.0, 1.0, 0.162, 0.162, 0.162, 1.0, 0.162, 0.162, 0.162, 1.0, 0.162, 0.162, 0.162, 1.0, 0.162, 0.162, 0.162, 1.0, 1.0, 1.0, 1.0, 1.0, 1.0, 1.0, 1.0, 1.0, 1.0, 1.0, 1.0, 1.0, 1.0, 1.0, 1.0, 1.0, 1.0, 1.0, 1.0, 1.0, 1.0, 1.0, 1.0, 1.0, 1.0, 1.0, 1.0, 1.0, 1.0, 1.0, 1.0, 1.0, 1.0, 1.0, 1.0, 1.0, 1.0, 1.0, 1.0, 1.0, 1.0, 1.0, 1.0, 1.0, 1.0, 1.0, 1.0, 1.0, 0.162, 0.162, 0.162, 1.0, 0.162, 0.162, 0.162, 1.0, 0.162, 0.162, 0.162, 1.0, 0.162, 0.162, 0.162, 1.0])
me_g_g.materials.append(mat_mat_ind_ext_level_roof_big)
me_g_g.materials.append(mat_lux_int_01_wallpapertile_b)
me_g_g.use_remesh_fix_poles = True
me_g_g.use_remesh_preserve_attributes = False
me_g_g.use_mirror_vertex_groups = False
me_g_g.use_paint_bone_selection = False
me_g_g.use_paint_mask = True
me_g_g.update()
me_s_s = bpy.data.meshes.new('s_s')
me_s_s.from_pydata([(-9.02, -5.96e-08, 0.12), (-9.02, -7.98, 0.12), (-16.88, -7.98, 0.22), (-16.88, 12.48, 0.22), (-9.02, -7.98, 1.62), (-9.016, 12.48, 1.639), (-9.02, 5.96e-08, 1.62), (-9.0, 65.48, 1.72), (13.0, -0.02001, 1.82), (1.94, 2.98e-08, 1.72), (12.98, 65.5, 0.12), (20.98, 9.01, 0.1), (12.98, 9.01, 0.12), (20.98, 9.02, 0.1), (20.98, 36.11, 0.07), (12.98, 36.02, 0.12), (28.98, 36.02, 0.12), (12.98, 36.02, 1.52), (28.98, 65.5, 0.12), (28.98, 50.73, 1.62), (28.98, 50.73, 3.39), (28.98, 36.02, 1.52), (13.0, 36.02, 1.52), (29.0, 65.48, 1.72), (13.0, 65.48, 1.72), (1.94, 0.25, 3.26), (1.94, 65.5, 3.26), (9.0, -8.0, 0.12), (12.98, -8.0, 0.12), (12.98, 0.0, 0.12), (13.0, -0.02001, 1.82), (8.98, 0.0, 0.12), (9.0, 0.0, 1.62), (20.96, -3.93, 0.1), (13.0, -3.93, 0.1), (13.0, 2.93, 0.1), (20.96, 2.93, 0.1), (20.98, 2.87, 0.12), (20.98, -3.98, 0.12), (20.98, -0.5, 0.12), (20.98, -0.5, 1.416), (13.0, -0.5, 1.416), (20.96, -0.5, 1.416), (13.0, 50.73, 3.39), (13.0, 9.02, 1.55), (13.0, 36.11, 1.53), (-9.02, 65.5, -7.88), (28.98, 65.5, -7.88), (29.0, 65.48, 1.72), (-9.0, 65.48, 1.72), (-9.02, 65.5, -7.88), (-9.0, 65.48, 1.72), (-9.02, 12.5, -7.88), (-9.0, 12.48, 1.72), (-9.02, 5.96e-08, 1.62), (13.0, -0.02001, 1.82), (-9.02, 5.96e-08, 0.12), (13.0, -0.02001, 0.32), (-9.02, 12.48, 0.12), (-16.88, 12.48, 0.22), (-9.02, 12.48, 1.62), (-9.0, 65.48, 1.72), (13.0, 65.48, 1.72), (1.94, 65.48, 1.72), (1.94, 65.5, 3.26), (13.0, 50.73, 1.62), (13.0, 50.73, 3.39), (13.0, 36.02, 1.52), (13.02, 65.48, 1.72), (20.98, 9.02, -0.4), (20.98, 36.11, -0.43)], [], [(0, 6, 4, 1), (1, 4, 2), (3, 2, 4, 5), (26, 25, 8, 24), (9, 8, 25), (6, 9, 25), (30, 29, 10, 24), (11, 44, 12), (44, 13, 14, 45), (15, 16, 21, 17), (21, 16, 18, 23), (19, 23, 20), (21, 19, 20), (43, 20, 23, 24), (7, 6, 25, 26), (28, 29, 30), (27, 32, 31), (39, 40, 38), (37, 40, 39), (27, 28, 8, 32), (34, 33, 42, 41), (36, 35, 41, 42), (22, 21, 20, 43), (48, 47, 46, 49), (50, 51, 53, 52), (55, 54, 56, 57), (58, 59, 60), (63, 64, 62), (61, 64, 63), (65, 66, 68), (67, 66, 65), (14, 13, 69, 70)])
_uv = me_s_s.uv_layers.new(name='UVMap')
_uv.uv.foreach_set('vector', [0.0, 0.7816, 0.0, 0.875, -1.342, 0.875, -1.342, 0.7816, -1.342, 0.7816, -1.342, 0.875, -2.685, 0.7816, 9.395e-05, 0.4962, 1.976, 0.4962, 1.976, 0.7829, 9.395e-05, 0.7829, 9.395e-05, 0.5056, 9.976, 0.5056, 9.976, 0.7829, 9.395e-05, 0.7829, 1.5, 0.7816, 3.0, 0.875, 1.5, 0.875, 0.0, 0.7816, 1.5, 0.7816, 1.5, 0.875, 3.0, 0.875, 3.0, 0.7816, 11.93, 0.7816, 11.93, 0.875, 3.0, 0.7816, 4.841, 0.875, 4.841, 0.7816, 3.267, 0.501, 3.267, 0.7792, 0.004504, 0.7792, 0.004504, 0.501, 0.0, 0.7816, 3.0, 0.7816, 3.0, 0.875, 0.0, 0.875, 3.0, 0.875, 3.0, 0.7816, 8.528, 0.7816, 8.528, 0.875, 0.5, 0.7816, 3.0, 0.875, 0.5, 0.875, 0.0, 0.7816, 2.5, 0.7816, 2.5, 0.875, -0.0002656, 0.5021, 0.9927, 0.5021, 0.9927, 0.7793, -0.0002656, 0.7793, 9.395e-05, 0.503, 9.976, 0.503, 9.976, 0.7806, 9.395e-05, 0.7806, 1.188, 0.7816, 3.562, 0.7816, 3.562, 0.875, 0.0, 0.875, -2.375, 0.875, -2.375, 0.7816, -0.6711, 0.7816, -0.6711, 0.875, -1.342, 0.7816, 0.0, 0.875, -0.6711, 0.875, -0.6711, 0.7816, -0.0002657, 0.5015, 0.9927, 0.5015, 0.9927, 0.7796, -0.0002657, 0.7796, 0.000453, 0.5036, 1.999, 0.5036, 1.999, 0.7804, 0.000453, 0.7804, 1.999, 0.7804, 0.0004531, 0.7804, 0.0004531, 0.5036, 1.999, 0.5036, -0.0002657, 0.5021, 0.9927, 0.5021, 0.9927, 0.7793, -0.0002657, 0.7793, 8.528, 0.875, 8.528, 0.7816, 11.53, 0.7816, 11.53, 0.875, 0.0, 0.0, 0.0, 0.0, 0.0, 0.0, 0.0, 0.0, 1.5, 0.7816, 0.0, 0.7816, 0.0, 0.7816, 1.5, 0.7816, -1.342, 0.7816, -2.685, 0.7816, -1.342, 0.875, 1.5, 0.7816, 1.5, 0.875, 3.0, 0.875, 0.0, 0.7816, 1.5, 0.875, 1.5, 0.7816, 0.5, 0.7816, 0.5, 0.875, 3.0, 0.875, 0.0, 0.7816, 2.5, 0.875, 2.5, 0.7816, 0.004504, 0.7792, 3.267, 0.7792, 3.267, 0.7792, 0.004504, 0.7792])
me_s_s.materials.append(mat_shadow_caster)
me_s_s.use_remesh_fix_poles = True
me_s_s.use_remesh_preserve_attributes = False
me_s_s.use_mirror_vertex_groups = False
me_s_s.update()

# ---- objects
ob_rp_ext_warehouse_roof = bpy.data.objects.new('rp_ext_warehouse_roof', None)
ob_g_g = bpy.data.objects.new('g_g', me_g_g)
ob_s_s = bpy.data.objects.new('s_s', me_s_s)

# ---- transforms, parenting, visibility, modifiers, constraints
ob_rp_ext_warehouse_roof.location = (0.0, 0.0, 0.0)
ob_rp_ext_warehouse_roof.lineart.crease_threshold = 0.0
ob_g_g.parent = ob_rp_ext_warehouse_roof
ob_g_g.location = (0.0, 0.0, 0.0)
ob_g_g.lineart.crease_threshold = 0.0
ob_s_s.parent = ob_rp_ext_warehouse_roof
ob_s_s.location = (0.0, 0.0, 0.0)
ob_s_s.lineart.crease_threshold = 0.0

# ---- collection membership
scene.collection.objects.link(ob_rp_ext_warehouse_roof)
scene.collection.objects.link(ob_g_g)
scene.collection.objects.link(ob_s_s)

# ---- scene / render settings (as saved in the file)
scene.frame_start = 1; scene.frame_end = 250; scene.frame_set(1)
scene.render.engine = 'BLENDER_EEVEE_NEXT'
scene.cycles.use_denoising = False
scene.cycles.samples = 128
scene.cycles.sampling_pattern = 'TABULATED_SOBOL'
scene.cycles.use_adaptive_sampling = False
scene.cycles.use_light_tree = False
scene.view_settings.view_transform = 'Filmic'
bpy.context.view_layer.update()

# ---- added for rendering (the .blend has no active camera and no usable light): camera, sun
cam_auto = bpy.data.cameras.new('AutoCamera')
cam_auto.lens = 50.0
cam_auto.sensor_width = 36.0
cam_auto.clip_end = 1420.09
ob_auto_camera = bpy.data.objects.new('AutoCamera', cam_auto)
scene.collection.objects.link(ob_auto_camera)
ob_auto_camera.location = (86.917, -68.3604, 62.4986)
ob_auto_camera.rotation_euler = (1.09748, -7.21219e-08, 0.694738)
scene.camera = ob_auto_camera
light_auto_sun = bpy.data.lights.new('AutoSun', 'SUN')
light_auto_sun.energy = 3.0
light_auto_sun.angle = 0.0523599
ob_auto_sun = bpy.data.objects.new('AutoSun', light_auto_sun)
scene.collection.objects.link(ob_auto_sun)
ob_auto_sun.rotation_euler = (0.872665, 0.174533, 0.523599)
bpy.context.view_layer.update()

